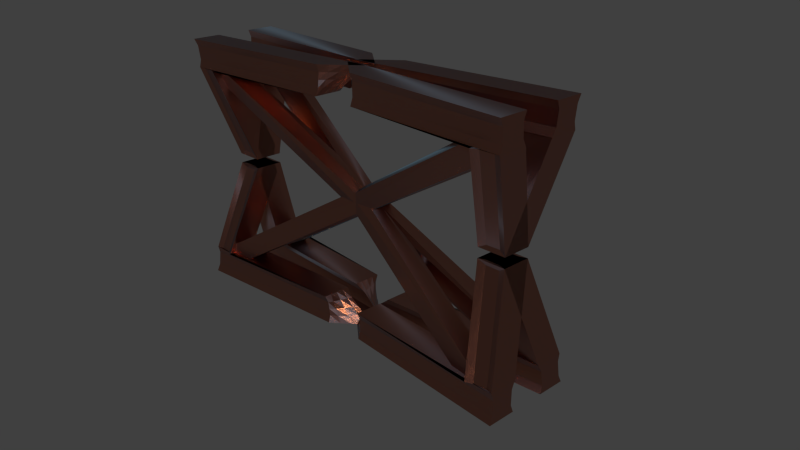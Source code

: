 # Source: paddle_crossbeam.blend  (saved by Blender 2.75.0; exported with 4.5.12 LTS)
import bpy
from mathutils import Matrix  # noqa: F401  (used for matrix-valued properties, if any)

bpy.ops.wm.read_factory_settings(use_empty=True)
scene = bpy.context.scene
scene.name = 'Scene'

# ---- collections
col_collection_1 = bpy.data.collections.new('Collection 1'); scene.collection.children.link(col_collection_1)

# ---- materials (node trees are filled in below, after node groups)
mat_copper = bpy.data.materials.new('Copper')
mat_copper.alpha_threshold = 0.0
mat_copper.roughness = 0.5

# ---- material node trees
mat_copper.use_nodes = True; mat_copper.node_tree.nodes.clear()
_N = mat_copper.node_tree.nodes; _L = mat_copper.node_tree.links
n0 = _N.new('ShaderNodeMixShader'); n0.name = 'Mix Shader'; n0.location = (173, 351)
n1 = _N.new('ShaderNodeBsdfAnisotropic'); n1.name = 'Glossy BSDF'; n1.location = (-67, 389)
n1.distribution = 'BECKMANN'
n1.inputs[0].default_value = (0.4179, 0.159, 0.1413, 1.0)
n1.inputs[1].default_value = 0.2236
n2 = _N.new('ShaderNodeBsdfAnisotropic'); n2.name = 'Anisotropic BSDF'; n2.location = (-71, 220)
n2.distribution = 'GGX'
n2.inputs[0].default_value = (0.5972, 0.1529, 0.08228, 1.0)
n2.inputs[1].default_value = 0.4472
n2.inputs[2].default_value = 0.5
n3 = _N.new('ShaderNodeMixShader'); n3.name = 'Mix Shader.001'; n3.location = (410, 338)
n4 = _N.new('ShaderNodeBump'); n4.name = 'Bump'; n4.location = (-310, 300)
n4.inputs[0].default_value = 0.2
n4.inputs[1].default_value = 0.1
n4.inputs[2].default_value = 1.0
n5 = _N.new('ShaderNodeTexNoise'); n5.name = 'Noise Texture'; n5.location = (-514, 332)
n5.inputs[2].default_value = 500.0
n6 = _N.new('ShaderNodeBsdfAnisotropic'); n6.name = 'Glossy BSDF.001'; n6.location = (204, 177)
n6.distribution = 'BECKMANN'
n6.inputs[0].default_value = (0.5776, 0.1779, 0.0331, 1.0)
n6.inputs[1].default_value = 0.2236
n7 = _N.new('ShaderNodeMixShader'); n7.name = 'Mix Shader.002'; n7.location = (702, 312)
n8 = _N.new('ShaderNodeFresnel'); n8.name = 'Fresnel'; n8.location = (402, 99)
n8.inputs[0].default_value = 1.45
n9 = _N.new('ShaderNodeBsdfAnisotropic'); n9.name = 'Anisotropic BSDF.001'; n9.location = (680, 115)
n9.distribution = 'GGX'
n9.inputs[0].default_value = (0.2545, 0.5941, 0.8, 1.0)
n9.inputs[1].default_value = 0.4472
n9.inputs[2].default_value = 0.5
n10 = _N.new('ShaderNodeLayerWeight'); n10.name = 'Layer Weight'; n10.location = (901, 30)
n11 = _N.new('ShaderNodeMixShader'); n11.name = 'Mix Shader.003'; n11.location = (1110, 239)
n12 = _N.new('ShaderNodeOutputMaterial'); n12.name = 'Material Output'; n12.location = (1369, 224)
_L.new(n1.outputs[0], n0.inputs[1])
_L.new(n0.outputs[0], n3.inputs[1])
_L.new(n2.outputs[0], n0.inputs[2])
_L.new(n3.outputs[0], n7.inputs[1])
_L.new(n6.outputs[0], n3.inputs[2])
_L.new(n5.outputs[0], n4.inputs[3])
_L.new(n4.outputs[0], n1.inputs[4])
_L.new(n4.outputs[0], n2.inputs[4])
_L.new(n4.outputs[0], n6.inputs[4])
_L.new(n7.outputs[0], n11.inputs[1])
_L.new(n6.outputs[0], n7.inputs[2])
_L.new(n8.outputs[0], n7.inputs[0])
_L.new(n11.outputs[0], n12.inputs[0])
_L.new(n9.outputs[0], n11.inputs[2])
_L.new(n10.outputs[0], n11.inputs[0])
n12.is_active_output = True

# ---- world
world_world = bpy.data.worlds.new('World'); scene.world = world_world
world_world.color = (0.05088, 0.05088, 0.05088)
world_world.use_sun_shadow = False
world_world.sun_shadow_jitter_overblur = 0.0
world_world.cycles.sampling_method = 'MANUAL'
world_world.cycles.sample_map_resolution = 256

# ---- cameras
cam_camera = bpy.data.cameras.new('Camera')
cam_camera.clip_end = 100.0
cam_camera.lens = 35.0
cam_camera.sensor_width = 32.0
cam_camera.sensor_height = 18.0
cam_camera.ortho_scale = 7.314
cam_camera.dof.focus_distance = 0.0

# ---- lights
light_sun = bpy.data.lights.new('Sun', 'SUN')
light_sun.transmission_factor = 0.0
light_sun.angle = 0.1993
light_sun.energy = 1.0
light_sun.shadow_buffer_clip_start = 0.5
light_sun.shadow_soft_size = 0.1
light_sun.shadow_cascade_max_distance = 1000.0
light_sun.cycles.use_multiple_importance_sampling = False

# ---- meshes
me_cube = bpy.data.meshes.new('Cube')
me_cube.from_pydata([(10.22, 1.176, -6.718), (-10.47, -2.059, 5.139), (9.758, 2.299, -6.514), (-10.93, -1.113, 5.777), (10.83, 1.234, -5.653), (-9.852, -2.434, 6.137), (10.37, 2.357, -5.449), (-10.31, -1.488, 6.775), (-10.22, 1.176, -6.718), (10.47, -2.059, 5.139), (-9.758, 2.299, -6.514), (10.93, -1.113, 5.777), (-10.83, 1.234, -5.653), (9.852, -2.434, 6.137), (-10.37, 2.357, -5.449), (10.31, -1.488, 6.775), (10.22, -1.176, -6.718), (-10.47, 2.059, 5.139), (9.758, -2.299, -6.514), (-10.93, 1.113, 5.777), (10.83, -1.234, -5.653), (-9.852, 2.434, 6.137), (10.37, -2.357, -5.449), (-10.31, 1.488, 6.775), (-10.22, -1.176, -6.718), (10.47, 2.059, 5.139), (-9.758, -2.299, -6.514), (10.93, 1.113, 5.777), (-10.83, -1.234, -5.653), (9.852, 2.434, 6.137), (-10.37, -2.357, -5.449), (10.31, 1.488, 6.775)], [], [(1, 3, 2, 0), (3, 7, 6, 2), (7, 5, 4, 6), (5, 1, 0, 4), (0, 2, 6, 4), (5, 7, 3, 1), (9, 8, 10, 11), (11, 10, 14, 15), (15, 14, 12, 13), (13, 12, 8, 9), (8, 12, 14, 10), (13, 9, 11, 15), (17, 16, 18, 19), (19, 18, 22, 23), (23, 22, 20, 21), (21, 20, 16, 17), (16, 20, 22, 18), (21, 17, 19, 23), (25, 27, 26, 24), (27, 31, 30, 26), (31, 29, 28, 30), (29, 25, 24, 28), (24, 26, 30, 28), (29, 31, 27, 25)])
me_cube.materials.append(mat_copper)
me_cube.use_remesh_preserve_volume = False
me_cube.use_remesh_preserve_attributes = False
me_cube.use_mirror_vertex_groups = False
me_cube.update()
me_frame = bpy.data.meshes.new('Frame')
me_frame.from_pydata([(-2.174, 0.1948, -1.393), (-2.158, 0.1672, -1.082), (-2.174, 0.506, -1.393), (-2.158, 0.4783, -1.082), (0.1539, 0.04133, -1.393), (-0.2579, 0.05938, -1.082), (-0.2399, 0.3525, -1.393), (-0.2579, 0.3705, -1.082), (-2.158, 0.1672, -1.082), (-2.158, 0.4783, -1.082), (-1.862, 0.506, -1.082), (-1.862, 0.1948, -1.082), (-1.981, -0.1556, -0.05402), (-1.981, 0.1556, -0.05402), (-1.669, 0.1556, -0.05402), (-1.668, -0.1556, -0.05402), (-2.166, 0.2148, -1.238), (-2.158, 0.3228, -1.082), (-2.166, 0.4637, -1.238), (-2.174, 0.3504, -1.393), (-1.208, 0.4244, -1.082), (-0.2489, 0.333, -1.238), (-1.207, 0.4292, -1.393), (-0.2579, 0.2149, -1.082), (-0.052, 0.08417, -1.238), (-0.04297, 0.1969, -1.393), (-1.208, 0.1133, -1.082), (-1.01, 0.1181, -1.393), (-2.158, 0.3228, -1.082), (-2.01, 0.4635, -1.082), (-1.861, 0.3504, -1.082), (-2.01, 0.181, -1.082), (-2.158, 0.1672, -1.082), (-2.158, 0.4783, -1.082), (-1.06, 0.1271, -1.082), (-1.06, 0.4382, -1.082), (-1.825, 0.1269, -0.05402), (-1.825, -0.1556, -0.05402), (-1.766, 0.3308, -0.568), (-1.765, 0.01964, -0.568), (-2.069, 0.005822, -0.568), (-2.069, 0.317, -0.568), (-1.918, 0.2952, -0.568), (-1.918, 0.01273, -0.568), (-2.069, 0.1614, -0.568), (-1.06, 0.2827, -1.082), (-1.609, 0.4583, -1.082), (-1.609, 0.1472, -1.082), (-1.765, 0.1752, -0.568), (-2.158, 0.3228, -1.082), (-1.108, 0.2737, -1.393), (-1.109, 0.1495, -1.238), (-0.1504, 0.2059, -1.238), (-1.207, 0.3983, -1.238), (-2.166, 0.3366, -1.238), (-2.162, 0.2079, -1.16), (-2.158, 0.4006, -1.082), (-2.17, 0.4706, -1.315), (-2.174, 0.2726, -1.393), (-0.733, 0.3975, -1.082), (-0.2444, 0.3285, -1.315), (-1.69, 0.4676, -1.393), (-0.2579, 0.1372, -1.082), (0.05097, 0.07966, -1.315), (-0.1414, 0.2747, -1.393), (-1.683, 0.1403, -1.082), (-0.4279, 0.07971, -1.393), (-2.158, 0.4006, -1.082), (-1.936, 0.4704, -1.082), (-1.861, 0.2726, -1.082), (-2.084, 0.1741, -1.082), (-2.158, 0.1672, -1.082), (-2.158, 0.4783, -1.082), (-1.461, 0.161, -1.082), (-0.659, 0.4044, -1.082), (-1.981, 0.07778, -0.05402), (-1.747, 0.1269, -0.05402), (-1.668, -0.07778, -0.05402), (-1.903, -0.1556, -0.05402), (-1.718, 0.2432, -0.311), (-1.814, 0.1072, -0.825), (-2.025, -0.07487, -0.311), (-2.114, 0.3977, -0.825), (-2.17, 0.2218, -1.315), (-2.158, 0.245, -1.082), (-2.162, 0.4568, -1.16), (-2.174, 0.4282, -1.393), (-1.683, 0.4514, -1.082), (-0.2534, 0.3375, -1.16), (-0.7233, 0.3908, -1.393), (-0.2579, 0.2927, -1.082), (-0.155, 0.08869, -1.16), (0.05548, 0.1191, -1.393), (-0.733, 0.08634, -1.082), (-1.592, 0.1565, -1.393), (-2.158, 0.245, -1.082), (-2.084, 0.4566, -1.082), (-1.861, 0.4282, -1.082), (-1.936, 0.1879, -1.082), (-2.158, 0.1672, -1.082), (-2.158, 0.4783, -1.082), (-0.659, 0.09324, -1.082), (-1.461, 0.4721, -1.082), (-1.981, -0.07778, -0.05402), (-1.903, 0.1269, -0.05402), (-1.668, 0.07778, -0.05402), (-1.747, -0.1556, -0.05402), (-1.814, 0.4184, -0.825), (-1.717, -0.06796, -0.311), (-2.114, 0.08652, -0.825), (-2.025, 0.2363, -0.311), (-1.871, 0.211, -0.311), (-1.964, 0.3793, -0.825), (-1.842, 0.2986, -0.568), (-1.994, 0.2917, -0.568), (-1.871, -0.07142, -0.311), (-1.964, 0.09688, -0.825), (-1.994, 0.009276, -0.568), (-1.842, 0.01618, -0.568), (-2.025, 0.08069, -0.311), (-2.114, 0.2421, -0.825), (-2.069, 0.2392, -0.568), (-2.069, 0.08361, -0.568), (-1.825, -0.07778, -0.05402), (-1.825, 0.07778, -0.05402), (-1.461, 0.3165, -1.082), (-0.659, 0.2488, -1.082), (-1.06, 0.2049, -1.082), (-1.06, 0.3605, -1.082), (-1.81, 0.4752, -1.082), (-1.409, 0.4414, -1.082), (-1.335, 0.4483, -1.082), (-1.884, 0.4683, -1.082), (-1.81, 0.1641, -1.082), (-1.409, 0.1302, -1.082), (-1.884, 0.1572, -1.082), (-1.335, 0.1371, -1.082), (-1.717, 0.0876, -0.311), (-1.813, 0.2628, -0.825), (-1.765, 0.09742, -0.568), (-1.765, 0.253, -0.568), (-2.158, 0.3228, -1.082), (-2.158, 0.3228, -1.082), (-2.158, 0.4006, -1.082), (-2.158, 0.245, -1.082), (-0.5756, 0.2353, -1.393), (-1.641, 0.312, -1.393), (-1.059, 0.1959, -1.393), (-1.157, 0.3514, -1.393), (-1.059, 0.1507, -1.315), (-1.159, 0.1483, -1.16), (-0.5805, 0.1168, -1.238), (-1.637, 0.1822, -1.238), (-0.09671, 0.2014, -1.315), (-0.2042, 0.2104, -1.16), (-0.1997, 0.2837, -1.238), (-0.1012, 0.1281, -1.238), (-1.207, 0.3995, -1.315), (-1.208, 0.3971, -1.16), (-1.687, 0.431, -1.238), (-0.7281, 0.3657, -1.238), (-2.17, 0.3435, -1.315), (-2.162, 0.3297, -1.16), (-2.166, 0.2588, -1.238), (-2.166, 0.4144, -1.238), (-2.162, 0.4075, -1.16), (-2.162, 0.2519, -1.16), (-2.17, 0.2657, -1.315), (-0.7306, 0.3673, -1.16), (-1.685, 0.4269, -1.16), (-1.688, 0.4351, -1.315), (-0.1796, 0.1326, -1.16), (-0.2288, 0.2882, -1.16), (-0.1705, 0.2792, -1.315), (-1.66, 0.1781, -1.16), (-0.6567, 0.1185, -1.16), (-0.5042, 0.1152, -1.315), (-1.665, 0.3898, -1.393), (-1.616, 0.2343, -1.393), (-0.5018, 0.1575, -1.393), (-2.158, 0.245, -1.082), (-2.158, 0.4006, -1.082), (-2.158, 0.4006, -1.082), (-1.813, 0.3406, -0.825), (-1.813, 0.185, -0.825), (-1.717, 0.009819, -0.311), (-1.034, 0.1117, -1.082), (-1.783, 0.1487, -1.082), (-1.984, 0.1657, -1.082), (-1.783, 0.4599, -1.082), (-1.034, 0.4229, -1.082), (-1.636, 0.4737, -1.082), (-0.659, 0.3266, -1.082), (-0.659, 0.171, -1.082), (-1.461, 0.2388, -1.082), (-1.747, 0.07778, -0.05402), (-1.747, -0.07778, -0.05402), (-1.903, -0.07778, -0.05402), (-2.114, 0.1643, -0.825), (-2.114, 0.3199, -0.825), (-2.025, 0.1585, -0.311), (-1.889, 0.1021, -0.825), (-2.039, 0.0917, -0.825), (-1.948, -0.07315, -0.311), (-2.039, 0.3741, -0.825), (-1.889, 0.3845, -0.825), (-1.795, 0.2128, -0.311), (-1.948, 0.2093, -0.311), (-1.795, -0.06969, -0.311), (-2.025, 0.002911, -0.311), (-1.903, 0.07778, -0.05402), (-1.461, 0.3943, -1.082), (-1.984, 0.4768, -1.082), (-1.636, 0.1625, -1.082), (-1.717, 0.1654, -0.311), (-2.158, 0.245, -1.082), (-0.6494, 0.3131, -1.393), (-1.615, 0.1862, -1.315), (-0.02287, 0.1236, -1.315), (-0.7257, 0.364, -1.315), (-2.17, 0.4213, -1.315), (2.174, 0.1948, -1.393), (2.158, 0.1672, -1.082), (2.174, 0.506, -1.393), (2.158, 0.4783, -1.082), (-0.1539, 0.04133, -1.393), (0.2579, 0.05938, -1.082), (0.2399, 0.3525, -1.393), (0.2579, 0.3705, -1.082), (2.158, 0.1672, -1.082), (2.158, 0.4783, -1.082), (1.862, 0.506, -1.082), (1.862, 0.1948, -1.082), (1.981, -0.1556, -0.05402), (1.981, 0.1556, -0.05402), (1.669, 0.1556, -0.05402), (1.668, -0.1556, -0.05402), (2.166, 0.2148, -1.238), (2.158, 0.3228, -1.082), (2.166, 0.4637, -1.238), (2.174, 0.3504, -1.393), (1.208, 0.4244, -1.082), (0.2489, 0.333, -1.238), (1.207, 0.4292, -1.393), (0.2579, 0.2149, -1.082), (0.052, 0.08417, -1.238), (0.04297, 0.1969, -1.393), (1.208, 0.1133, -1.082), (1.01, 0.1181, -1.393), (2.158, 0.3228, -1.082), (2.01, 0.4635, -1.082), (1.861, 0.3504, -1.082), (2.01, 0.181, -1.082), (2.158, 0.1672, -1.082), (2.158, 0.4783, -1.082), (1.06, 0.1271, -1.082), (1.06, 0.4382, -1.082), (1.825, 0.1269, -0.05402), (1.825, -0.1556, -0.05402), (1.766, 0.3308, -0.568), (1.765, 0.01964, -0.568), (2.069, 0.005822, -0.568), (2.069, 0.317, -0.568), (1.918, 0.2952, -0.568), (1.918, 0.01273, -0.568), (2.069, 0.1614, -0.568), (1.06, 0.2827, -1.082), (1.609, 0.4583, -1.082), (1.609, 0.1472, -1.082), (1.765, 0.1752, -0.568), (2.158, 0.3228, -1.082), (1.108, 0.2737, -1.393), (1.109, 0.1495, -1.238), (0.1504, 0.2059, -1.238), (1.207, 0.3983, -1.238), (2.166, 0.3366, -1.238), (2.162, 0.2079, -1.16), (2.158, 0.4006, -1.082), (2.17, 0.4706, -1.315), (2.174, 0.2726, -1.393), (0.733, 0.3975, -1.082), (0.2444, 0.3285, -1.315), (1.69, 0.4676, -1.393), (0.2579, 0.1372, -1.082), (-0.05097, 0.07966, -1.315), (0.1414, 0.2747, -1.393), (1.683, 0.1403, -1.082), (0.4279, 0.07971, -1.393), (2.158, 0.4006, -1.082), (1.936, 0.4704, -1.082), (1.861, 0.2726, -1.082), (2.084, 0.1741, -1.082), (2.158, 0.1672, -1.082), (2.158, 0.4783, -1.082), (1.461, 0.161, -1.082), (0.659, 0.4044, -1.082), (1.981, 0.07778, -0.05402), (1.747, 0.1269, -0.05402), (1.668, -0.07778, -0.05402), (1.903, -0.1556, -0.05402), (1.718, 0.2432, -0.311), (1.814, 0.1072, -0.825), (2.025, -0.07487, -0.311), (2.114, 0.3977, -0.825), (2.17, 0.2218, -1.315), (2.158, 0.245, -1.082), (2.162, 0.4568, -1.16), (2.174, 0.4282, -1.393), (1.683, 0.4514, -1.082), (0.2534, 0.3375, -1.16), (0.7233, 0.3908, -1.393), (0.2579, 0.2927, -1.082), (0.155, 0.08869, -1.16), (-0.05548, 0.1191, -1.393), (0.733, 0.08634, -1.082), (1.592, 0.1565, -1.393), (2.158, 0.245, -1.082), (2.084, 0.4566, -1.082), (1.861, 0.4282, -1.082), (1.936, 0.1879, -1.082), (2.158, 0.1672, -1.082), (2.158, 0.4783, -1.082), (0.659, 0.09324, -1.082), (1.461, 0.4721, -1.082), (1.981, -0.07778, -0.05402), (1.903, 0.1269, -0.05402), (1.668, 0.07778, -0.05402), (1.747, -0.1556, -0.05402), (1.814, 0.4184, -0.825), (1.717, -0.06796, -0.311), (2.114, 0.08652, -0.825), (2.025, 0.2363, -0.311), (1.871, 0.211, -0.311), (1.964, 0.3793, -0.825), (1.842, 0.2986, -0.568), (1.994, 0.2917, -0.568), (1.871, -0.07142, -0.311), (1.964, 0.09688, -0.825), (1.994, 0.009276, -0.568), (1.842, 0.01618, -0.568), (2.025, 0.08069, -0.311), (2.114, 0.2421, -0.825), (2.069, 0.2392, -0.568), (2.069, 0.08361, -0.568), (1.825, -0.07778, -0.05402), (1.825, 0.07778, -0.05402), (1.461, 0.3165, -1.082), (0.659, 0.2488, -1.082), (1.06, 0.2049, -1.082), (1.06, 0.3605, -1.082), (1.81, 0.4752, -1.082), (1.409, 0.4414, -1.082), (1.335, 0.4483, -1.082), (1.884, 0.4683, -1.082), (1.81, 0.1641, -1.082), (1.409, 0.1302, -1.082), (1.884, 0.1572, -1.082), (1.335, 0.1371, -1.082), (1.717, 0.0876, -0.311), (1.813, 0.2628, -0.825), (1.765, 0.09742, -0.568), (1.765, 0.253, -0.568), (2.158, 0.3228, -1.082), (2.158, 0.3228, -1.082), (2.158, 0.4006, -1.082), (2.158, 0.245, -1.082), (0.5756, 0.2353, -1.393), (1.641, 0.312, -1.393), (1.059, 0.1959, -1.393), (1.157, 0.3514, -1.393), (1.059, 0.1507, -1.315), (1.159, 0.1483, -1.16), (0.5805, 0.1168, -1.238), (1.637, 0.1822, -1.238), (0.09671, 0.2014, -1.315), (0.2042, 0.2104, -1.16), (0.1997, 0.2837, -1.238), (0.1012, 0.1281, -1.238), (1.207, 0.3995, -1.315), (1.208, 0.3971, -1.16), (1.687, 0.431, -1.238), (0.7281, 0.3657, -1.238), (2.17, 0.3435, -1.315), (2.162, 0.3297, -1.16), (2.166, 0.2588, -1.238), (2.166, 0.4144, -1.238), (2.162, 0.4075, -1.16), (2.162, 0.2519, -1.16), (2.17, 0.2657, -1.315), (0.7306, 0.3673, -1.16), (1.685, 0.4269, -1.16), (1.688, 0.4351, -1.315), (0.1796, 0.1326, -1.16), (0.2288, 0.2882, -1.16), (0.1705, 0.2792, -1.315), (1.66, 0.1781, -1.16), (0.6567, 0.1185, -1.16), (0.5042, 0.1152, -1.315), (1.665, 0.3898, -1.393), (1.616, 0.2343, -1.393), (0.5018, 0.1575, -1.393), (2.158, 0.245, -1.082), (2.158, 0.4006, -1.082), (2.158, 0.4006, -1.082), (1.813, 0.3406, -0.825), (1.813, 0.185, -0.825), (1.717, 0.009819, -0.311), (1.034, 0.1117, -1.082), (1.783, 0.1487, -1.082), (1.984, 0.1657, -1.082), (1.783, 0.4599, -1.082), (1.034, 0.4229, -1.082), (1.636, 0.4737, -1.082), (0.659, 0.3266, -1.082), (0.659, 0.171, -1.082), (1.461, 0.2388, -1.082), (1.747, 0.07778, -0.05402), (1.747, -0.07778, -0.05402), (1.903, -0.07778, -0.05402), (2.114, 0.1643, -0.825), (2.114, 0.3199, -0.825), (2.025, 0.1585, -0.311), (1.889, 0.1021, -0.825), (2.039, 0.0917, -0.825), (1.948, -0.07315, -0.311), (2.039, 0.3741, -0.825), (1.889, 0.3845, -0.825), (1.795, 0.2128, -0.311), (1.948, 0.2093, -0.311), (1.795, -0.06969, -0.311), (2.025, 0.002911, -0.311), (1.903, 0.07778, -0.05402), (1.461, 0.3943, -1.082), (1.984, 0.4768, -1.082), (1.636, 0.1625, -1.082), (1.717, 0.1654, -0.311), (2.158, 0.245, -1.082), (0.6494, 0.3131, -1.393), (1.615, 0.1862, -1.315), (0.02287, 0.1236, -1.315), (0.7257, 0.364, -1.315), (2.17, 0.4213, -1.315), (-2.174, -0.1948, -1.393), (-2.158, -0.1672, -1.082), (-2.174, -0.506, -1.393), (-2.158, -0.4783, -1.082), (0.1539, -0.04133, -1.393), (-0.2579, -0.05938, -1.082), (-0.2399, -0.3525, -1.393), (-0.2579, -0.3705, -1.082), (-2.158, -0.1672, -1.082), (-2.158, -0.4783, -1.082), (-1.862, -0.506, -1.082), (-1.862, -0.1948, -1.082), (-1.981, 0.1556, -0.05402), (-1.981, -0.1556, -0.05402), (-1.669, -0.1556, -0.05402), (-1.668, 0.1556, -0.05402), (-2.166, -0.2148, -1.238), (-2.158, -0.3228, -1.082), (-2.166, -0.4637, -1.238), (-2.174, -0.3504, -1.393), (-1.208, -0.4244, -1.082), (-0.2489, -0.333, -1.238), (-1.207, -0.4292, -1.393), (-0.2579, -0.2149, -1.082), (-0.052, -0.08417, -1.238), (-0.04297, -0.1969, -1.393), (-1.208, -0.1133, -1.082), (-1.01, -0.1181, -1.393), (-2.158, -0.3228, -1.082), (-2.01, -0.4635, -1.082), (-1.861, -0.3504, -1.082), (-2.01, -0.181, -1.082), (-2.158, -0.1672, -1.082), (-2.158, -0.4783, -1.082), (-1.06, -0.1271, -1.082), (-1.06, -0.4382, -1.082), (-1.981, 0.0, -0.05402), (-1.825, -0.1269, -0.05402), (-1.668, 0.0, -0.05402), (-1.825, 0.1556, -0.05402), (-1.766, -0.3308, -0.568), (-1.765, -0.01964, -0.568), (-2.069, -0.005822, -0.568), (-2.069, -0.317, -0.568), (-1.918, -0.2952, -0.568), (-1.918, -0.01273, -0.568), (-2.069, -0.1614, -0.568), (-1.825, 0.0, -0.05402), (-1.06, -0.2827, -1.082), (-1.609, -0.4583, -1.082), (-1.609, -0.1472, -1.082), (-1.765, -0.1752, -0.568), (-2.158, -0.3228, -1.082), (-1.108, -0.2737, -1.393), (-1.109, -0.1495, -1.238), (-0.1504, -0.2059, -1.238), (-1.207, -0.3983, -1.238), (-2.166, -0.3366, -1.238), (-2.162, -0.2079, -1.16), (-2.158, -0.4006, -1.082), (-2.17, -0.4706, -1.315), (-2.174, -0.2726, -1.393), (-0.733, -0.3975, -1.082), (-0.2444, -0.3285, -1.315), (-1.69, -0.4676, -1.393), (-0.2579, -0.1372, -1.082), (0.05097, -0.07966, -1.315), (-0.1414, -0.2747, -1.393), (-1.683, -0.1403, -1.082), (-0.4279, -0.07971, -1.393), (-2.158, -0.4006, -1.082), (-1.936, -0.4704, -1.082), (-1.861, -0.2726, -1.082), (-2.084, -0.1741, -1.082), (-2.158, -0.1672, -1.082), (-2.158, -0.4783, -1.082), (-1.461, -0.161, -1.082), (-0.659, -0.4044, -1.082), (-1.981, -0.07778, -0.05402), (-1.747, -0.1269, -0.05402), (-1.668, 0.07778, -0.05402), (-1.903, 0.1556, -0.05402), (-1.718, -0.2432, -0.311), (-1.814, -0.1072, -0.825), (-2.025, 0.07487, -0.311), (-2.114, -0.3977, -0.825), (-2.17, -0.2218, -1.315), (-2.158, -0.245, -1.082), (-2.162, -0.4568, -1.16), (-2.174, -0.4282, -1.393), (-1.683, -0.4514, -1.082), (-0.2534, -0.3375, -1.16), (-0.7233, -0.3908, -1.393), (-0.2579, -0.2927, -1.082), (-0.155, -0.08869, -1.16), (0.05548, -0.1191, -1.393), (-0.733, -0.08634, -1.082), (-1.592, -0.1565, -1.393), (-2.158, -0.245, -1.082), (-2.084, -0.4566, -1.082), (-1.861, -0.4282, -1.082), (-1.936, -0.1879, -1.082), (-2.158, -0.1672, -1.082), (-2.158, -0.4783, -1.082), (-0.659, -0.09324, -1.082), (-1.461, -0.4721, -1.082), (-1.981, 0.07778, -0.05402), (-1.903, -0.1269, -0.05402), (-1.668, -0.07778, -0.05402), (-1.747, 0.1556, -0.05402), (-1.814, -0.4184, -0.825), (-1.717, 0.06796, -0.311), (-2.114, -0.08652, -0.825), (-2.025, -0.2363, -0.311), (-1.871, -0.211, -0.311), (-1.964, -0.3793, -0.825), (-1.842, -0.2986, -0.568), (-1.994, -0.2917, -0.568), (-1.871, 0.07142, -0.311), (-1.964, -0.09688, -0.825), (-1.994, -0.009276, -0.568), (-1.842, -0.01618, -0.568), (-2.025, -0.08069, -0.311), (-2.114, -0.2421, -0.825), (-2.069, -0.2392, -0.568), (-2.069, -0.08361, -0.568), (-1.903, 0.0, -0.05402), (-1.747, 0.0, -0.05402), (-1.825, 0.07778, -0.05402), (-1.825, -0.07778, -0.05402), (-1.461, -0.3165, -1.082), (-0.659, -0.2488, -1.082), (-1.06, -0.2049, -1.082), (-1.06, -0.3605, -1.082), (-1.81, -0.4752, -1.082), (-1.409, -0.4414, -1.082), (-1.335, -0.4483, -1.082), (-1.884, -0.4683, -1.082), (-1.81, -0.1641, -1.082), (-1.409, -0.1302, -1.082), (-1.884, -0.1572, -1.082), (-1.335, -0.1371, -1.082), (-1.717, -0.0876, -0.311), (-1.813, -0.2628, -0.825), (-1.765, -0.09742, -0.568), (-1.765, -0.253, -0.568), (-2.158, -0.3228, -1.082), (-2.158, -0.3228, -1.082), (-2.158, -0.4006, -1.082), (-2.158, -0.245, -1.082), (-0.5756, -0.2353, -1.393), (-1.641, -0.312, -1.393), (-1.059, -0.1959, -1.393), (-1.157, -0.3514, -1.393), (-1.059, -0.1507, -1.315), (-1.159, -0.1483, -1.16), (-0.5805, -0.1168, -1.238), (-1.637, -0.1822, -1.238), (-0.09671, -0.2014, -1.315), (-0.2042, -0.2104, -1.16), (-0.1997, -0.2837, -1.238), (-0.1012, -0.1281, -1.238), (-1.207, -0.3995, -1.315), (-1.208, -0.3971, -1.16), (-1.687, -0.431, -1.238), (-0.7281, -0.3657, -1.238), (-2.17, -0.3435, -1.315), (-2.162, -0.3297, -1.16), (-2.166, -0.2588, -1.238), (-2.166, -0.4144, -1.238), (-2.162, -0.4075, -1.16), (-2.162, -0.2519, -1.16), (-2.17, -0.2657, -1.315), (-0.7306, -0.3673, -1.16), (-1.685, -0.4269, -1.16), (-1.688, -0.4351, -1.315), (-0.1796, -0.1326, -1.16), (-0.2288, -0.2882, -1.16), (-0.1705, -0.2792, -1.315), (-1.66, -0.1781, -1.16), (-0.6567, -0.1185, -1.16), (-0.5042, -0.1152, -1.315), (-1.665, -0.3898, -1.393), (-1.616, -0.2343, -1.393), (-0.5018, -0.1575, -1.393), (-2.158, -0.245, -1.082), (-2.158, -0.4006, -1.082), (-2.158, -0.4006, -1.082), (-1.813, -0.3406, -0.825), (-1.813, -0.185, -0.825), (-1.717, -0.009819, -0.311), (-1.034, -0.1117, -1.082), (-1.783, -0.1487, -1.082), (-1.984, -0.1657, -1.082), (-1.783, -0.4599, -1.082), (-1.034, -0.4229, -1.082), (-1.636, -0.4737, -1.082), (-0.659, -0.3266, -1.082), (-0.659, -0.171, -1.082), (-1.461, -0.2388, -1.082), (-1.747, -0.07778, -0.05402), (-1.747, 0.07778, -0.05402), (-1.903, 0.07778, -0.05402), (-2.114, -0.1643, -0.825), (-2.114, -0.3199, -0.825), (-2.025, -0.1585, -0.311), (-1.889, -0.1021, -0.825), (-2.039, -0.0917, -0.825), (-1.948, 0.07315, -0.311), (-2.039, -0.3741, -0.825), (-1.889, -0.3845, -0.825), (-1.795, -0.2128, -0.311), (-1.948, -0.2093, -0.311), (-1.795, 0.06969, -0.311), (-2.025, -0.002911, -0.311), (-1.903, -0.07778, -0.05402), (-1.461, -0.3943, -1.082), (-1.984, -0.4768, -1.082), (-1.636, -0.1625, -1.082), (-1.717, -0.1654, -0.311), (-2.158, -0.245, -1.082), (-0.6494, -0.3131, -1.393), (-1.615, -0.1862, -1.315), (-0.02287, -0.1236, -1.315), (-0.7257, -0.364, -1.315), (-2.17, -0.4213, -1.315), (2.174, -0.1948, -1.393), (2.158, -0.1672, -1.082), (2.174, -0.506, -1.393), (2.158, -0.4783, -1.082), (-0.1539, -0.04133, -1.393), (0.2579, -0.05938, -1.082), (0.2399, -0.3525, -1.393), (0.2579, -0.3705, -1.082), (2.158, -0.1672, -1.082), (2.158, -0.4783, -1.082), (1.862, -0.506, -1.082), (1.862, -0.1948, -1.082), (1.981, 0.1556, -0.05402), (1.981, -0.1556, -0.05402), (1.669, -0.1556, -0.05402), (1.668, 0.1556, -0.05402), (2.166, -0.2148, -1.238), (2.158, -0.3228, -1.082), (2.166, -0.4637, -1.238), (2.174, -0.3504, -1.393), (1.208, -0.4244, -1.082), (0.2489, -0.333, -1.238), (1.207, -0.4292, -1.393), (0.2579, -0.2149, -1.082), (0.052, -0.08417, -1.238), (0.04297, -0.1969, -1.393), (1.208, -0.1133, -1.082), (1.01, -0.1181, -1.393), (2.158, -0.3228, -1.082), (2.01, -0.4635, -1.082), (1.861, -0.3504, -1.082), (2.01, -0.181, -1.082), (2.158, -0.1672, -1.082), (2.158, -0.4783, -1.082), (1.06, -0.1271, -1.082), (1.06, -0.4382, -1.082), (1.981, 0.0, -0.05402), (1.825, -0.1269, -0.05402), (1.668, 0.0, -0.05402), (1.825, 0.1556, -0.05402), (1.766, -0.3308, -0.568), (1.765, -0.01964, -0.568), (2.069, -0.005822, -0.568), (2.069, -0.317, -0.568), (1.918, -0.2952, -0.568), (1.918, -0.01273, -0.568), (2.069, -0.1614, -0.568), (1.825, 0.0, -0.05402), (1.06, -0.2827, -1.082), (1.609, -0.4583, -1.082), (1.609, -0.1472, -1.082), (1.765, -0.1752, -0.568), (2.158, -0.3228, -1.082), (1.108, -0.2737, -1.393), (1.109, -0.1495, -1.238), (0.1504, -0.2059, -1.238), (1.207, -0.3983, -1.238), (2.166, -0.3366, -1.238), (2.162, -0.2079, -1.16), (2.158, -0.4006, -1.082), (2.17, -0.4706, -1.315), (2.174, -0.2726, -1.393), (0.733, -0.3975, -1.082), (0.2444, -0.3285, -1.315), (1.69, -0.4676, -1.393), (0.2579, -0.1372, -1.082), (-0.05097, -0.07966, -1.315), (0.1414, -0.2747, -1.393), (1.683, -0.1403, -1.082), (0.4279, -0.07971, -1.393), (2.158, -0.4006, -1.082), (1.936, -0.4704, -1.082), (1.861, -0.2726, -1.082), (2.084, -0.1741, -1.082), (2.158, -0.1672, -1.082), (2.158, -0.4783, -1.082), (1.461, -0.161, -1.082), (0.659, -0.4044, -1.082), (1.981, -0.07778, -0.05402), (1.747, -0.1269, -0.05402), (1.668, 0.07778, -0.05402), (1.903, 0.1556, -0.05402), (1.718, -0.2432, -0.311), (1.814, -0.1072, -0.825), (2.025, 0.07487, -0.311), (2.114, -0.3977, -0.825), (2.17, -0.2218, -1.315), (2.158, -0.245, -1.082), (2.162, -0.4568, -1.16), (2.174, -0.4282, -1.393), (1.683, -0.4514, -1.082), (0.2534, -0.3375, -1.16), (0.7233, -0.3908, -1.393), (0.2579, -0.2927, -1.082), (0.155, -0.08869, -1.16), (-0.05548, -0.1191, -1.393), (0.733, -0.08634, -1.082), (1.592, -0.1565, -1.393), (2.158, -0.245, -1.082), (2.084, -0.4566, -1.082), (1.861, -0.4282, -1.082), (1.936, -0.1879, -1.082), (2.158, -0.1672, -1.082), (2.158, -0.4783, -1.082), (0.659, -0.09324, -1.082), (1.461, -0.4721, -1.082), (1.981, 0.07778, -0.05402), (1.903, -0.1269, -0.05402), (1.668, -0.07778, -0.05402), (1.747, 0.1556, -0.05402), (1.814, -0.4184, -0.825), (1.717, 0.06796, -0.311), (2.114, -0.08652, -0.825), (2.025, -0.2363, -0.311), (1.871, -0.211, -0.311), (1.964, -0.3793, -0.825), (1.842, -0.2986, -0.568), (1.994, -0.2917, -0.568), (1.871, 0.07142, -0.311), (1.964, -0.09688, -0.825), (1.994, -0.009276, -0.568), (1.842, -0.01618, -0.568), (2.025, -0.08069, -0.311), (2.114, -0.2421, -0.825), (2.069, -0.2392, -0.568), (2.069, -0.08361, -0.568), (1.903, 0.0, -0.05402), (1.747, 0.0, -0.05402), (1.825, 0.07778, -0.05402), (1.825, -0.07778, -0.05402), (1.461, -0.3165, -1.082), (0.659, -0.2488, -1.082), (1.06, -0.2049, -1.082), (1.06, -0.3605, -1.082), (1.81, -0.4752, -1.082), (1.409, -0.4414, -1.082), (1.335, -0.4483, -1.082), (1.884, -0.4683, -1.082), (1.81, -0.1641, -1.082), (1.409, -0.1302, -1.082), (1.884, -0.1572, -1.082), (1.335, -0.1371, -1.082), (1.717, -0.0876, -0.311), (1.813, -0.2628, -0.825), (1.765, -0.09742, -0.568), (1.765, -0.253, -0.568), (2.158, -0.3228, -1.082), (2.158, -0.3228, -1.082), (2.158, -0.4006, -1.082), (2.158, -0.245, -1.082), (0.5756, -0.2353, -1.393), (1.641, -0.312, -1.393), (1.059, -0.1959, -1.393), (1.157, -0.3514, -1.393), (1.059, -0.1507, -1.315), (1.159, -0.1483, -1.16), (0.5805, -0.1168, -1.238), (1.637, -0.1822, -1.238), (0.09671, -0.2014, -1.315), (0.2042, -0.2104, -1.16), (0.1997, -0.2837, -1.238), (0.1012, -0.1281, -1.238), (1.207, -0.3995, -1.315), (1.208, -0.3971, -1.16), (1.687, -0.431, -1.238), (0.7281, -0.3657, -1.238), (2.17, -0.3435, -1.315), (2.162, -0.3297, -1.16), (2.166, -0.2588, -1.238), (2.166, -0.4144, -1.238), (2.162, -0.4075, -1.16), (2.162, -0.2519, -1.16), (2.17, -0.2657, -1.315), (0.7306, -0.3673, -1.16), (1.685, -0.4269, -1.16), (1.688, -0.4351, -1.315), (0.1796, -0.1326, -1.16), (0.2288, -0.2882, -1.16), (0.1705, -0.2792, -1.315), (1.66, -0.1781, -1.16), (0.6567, -0.1185, -1.16), (0.5042, -0.1152, -1.315), (1.665, -0.3898, -1.393), (1.616, -0.2343, -1.393), (0.5018, -0.1575, -1.393), (2.158, -0.245, -1.082), (2.158, -0.4006, -1.082), (2.158, -0.4006, -1.082), (1.813, -0.3406, -0.825), (1.813, -0.185, -0.825), (1.717, -0.009819, -0.311), (1.034, -0.1117, -1.082), (1.783, -0.1487, -1.082), (1.984, -0.1657, -1.082), (1.783, -0.4599, -1.082), (1.034, -0.4229, -1.082), (1.636, -0.4737, -1.082), (0.659, -0.3266, -1.082), (0.659, -0.171, -1.082), (1.461, -0.2388, -1.082), (1.747, -0.07778, -0.05402), (1.747, 0.07778, -0.05402), (1.903, 0.07778, -0.05402), (2.114, -0.1643, -0.825), (2.114, -0.3199, -0.825), (2.025, -0.1585, -0.311), (1.889, -0.1021, -0.825), (2.039, -0.0917, -0.825), (1.948, 0.07315, -0.311), (2.039, -0.3741, -0.825), (1.889, -0.3845, -0.825), (1.795, -0.2128, -0.311), (1.948, -0.2093, -0.311), (1.795, 0.06969, -0.311), (2.025, -0.002911, -0.311), (1.903, -0.07778, -0.05402), (1.461, -0.3943, -1.082), (1.984, -0.4768, -1.082), (1.636, -0.1625, -1.082), (1.717, -0.1654, -0.311), (2.158, -0.245, -1.082), (0.6494, -0.3131, -1.393), (1.615, -0.1862, -1.315), (0.02287, -0.1236, -1.315), (0.7257, -0.364, -1.315), (2.17, -0.4213, -1.315), (-2.174, 0.1948, 1.393), (-2.158, 0.1672, 1.082), (-2.174, 0.506, 1.393), (-2.158, 0.4783, 1.082), (0.1539, 0.04133, 1.393), (-0.2579, 0.05938, 1.082), (-0.2399, 0.3525, 1.393), (-0.2579, 0.3705, 1.082), (-2.158, 0.1672, 1.082), (-2.158, 0.4783, 1.082), (-1.862, 0.506, 1.082), (-1.862, 0.1948, 1.082), (-1.981, -0.1556, 0.05402), (-1.981, 0.1556, 0.05402), (-1.669, 0.1556, 0.05402), (-1.668, -0.1556, 0.05402), (-2.166, 0.2148, 1.238), (-2.158, 0.3228, 1.082), (-2.166, 0.4637, 1.238), (-2.174, 0.3504, 1.393), (-1.208, 0.4244, 1.082), (-0.2489, 0.333, 1.238), (-1.207, 0.4292, 1.393), (-0.2579, 0.2149, 1.082), (-0.052, 0.08417, 1.238), (-0.04297, 0.1969, 1.393), (-1.208, 0.1133, 1.082), (-1.01, 0.1181, 1.393), (-2.158, 0.3228, 1.082), (-2.01, 0.4635, 1.082), (-1.861, 0.3504, 1.082), (-2.01, 0.181, 1.082), (-2.158, 0.1672, 1.082), (-2.158, 0.4783, 1.082), (-1.06, 0.1271, 1.082), (-1.06, 0.4382, 1.082), (-1.825, 0.1269, 0.05402), (-1.825, -0.1556, 0.05402), (-1.766, 0.3308, 0.568), (-1.765, 0.01964, 0.568), (-2.069, 0.005822, 0.568), (-2.069, 0.317, 0.568), (-1.918, 0.2952, 0.568), (-1.918, 0.01273, 0.568), (-2.069, 0.1614, 0.568), (-1.06, 0.2827, 1.082), (-1.609, 0.4583, 1.082), (-1.609, 0.1472, 1.082), (-1.765, 0.1752, 0.568), (-2.158, 0.3228, 1.082), (-1.108, 0.2737, 1.393), (-1.109, 0.1495, 1.238), (-0.1504, 0.2059, 1.238), (-1.207, 0.3983, 1.238), (-2.166, 0.3366, 1.238), (-2.162, 0.2079, 1.16), (-2.158, 0.4006, 1.082), (-2.17, 0.4706, 1.315), (-2.174, 0.2726, 1.393), (-0.733, 0.3975, 1.082), (-0.2444, 0.3285, 1.315), (-1.69, 0.4676, 1.393), (-0.2579, 0.1372, 1.082), (0.05097, 0.07966, 1.315), (-0.1414, 0.2747, 1.393), (-1.683, 0.1403, 1.082), (-0.4279, 0.07971, 1.393), (-2.158, 0.4006, 1.082), (-1.936, 0.4704, 1.082), (-1.861, 0.2726, 1.082), (-2.084, 0.1741, 1.082), (-2.158, 0.1672, 1.082), (-2.158, 0.4783, 1.082), (-1.461, 0.161, 1.082), (-0.659, 0.4044, 1.082), (-1.981, 0.07778, 0.05402), (-1.747, 0.1269, 0.05402), (-1.668, -0.07778, 0.05402), (-1.903, -0.1556, 0.05402), (-1.718, 0.2432, 0.311), (-1.814, 0.1072, 0.825), (-2.025, -0.07487, 0.311), (-2.114, 0.3977, 0.825), (-2.17, 0.2218, 1.315), (-2.158, 0.245, 1.082), (-2.162, 0.4568, 1.16), (-2.174, 0.4282, 1.393), (-1.683, 0.4514, 1.082), (-0.2534, 0.3375, 1.16), (-0.7233, 0.3908, 1.393), (-0.2579, 0.2927, 1.082), (-0.155, 0.08869, 1.16), (0.05548, 0.1191, 1.393), (-0.733, 0.08634, 1.082), (-1.592, 0.1565, 1.393), (-2.158, 0.245, 1.082), (-2.084, 0.4566, 1.082), (-1.861, 0.4282, 1.082), (-1.936, 0.1879, 1.082), (-2.158, 0.1672, 1.082), (-2.158, 0.4783, 1.082), (-0.659, 0.09324, 1.082), (-1.461, 0.4721, 1.082), (-1.981, -0.07778, 0.05402), (-1.903, 0.1269, 0.05402), (-1.668, 0.07778, 0.05402), (-1.747, -0.1556, 0.05402), (-1.814, 0.4184, 0.825), (-1.717, -0.06796, 0.311), (-2.114, 0.08652, 0.825), (-2.025, 0.2363, 0.311), (-1.871, 0.211, 0.311), (-1.964, 0.3793, 0.825), (-1.842, 0.2986, 0.568), (-1.994, 0.2917, 0.568), (-1.871, -0.07142, 0.311), (-1.964, 0.09688, 0.825), (-1.994, 0.009276, 0.568), (-1.842, 0.01618, 0.568), (-2.025, 0.08069, 0.311), (-2.114, 0.2421, 0.825), (-2.069, 0.2392, 0.568), (-2.069, 0.08361, 0.568), (-1.825, -0.07778, 0.05402), (-1.825, 0.07778, 0.05402), (-1.461, 0.3165, 1.082), (-0.659, 0.2488, 1.082), (-1.06, 0.2049, 1.082), (-1.06, 0.3605, 1.082), (-1.81, 0.4752, 1.082), (-1.409, 0.4414, 1.082), (-1.335, 0.4483, 1.082), (-1.884, 0.4683, 1.082), (-1.81, 0.1641, 1.082), (-1.409, 0.1302, 1.082), (-1.884, 0.1572, 1.082), (-1.335, 0.1371, 1.082), (-1.717, 0.0876, 0.311), (-1.813, 0.2628, 0.825), (-1.765, 0.09742, 0.568), (-1.765, 0.253, 0.568), (-2.158, 0.3228, 1.082), (-2.158, 0.3228, 1.082), (-2.158, 0.4006, 1.082), (-2.158, 0.245, 1.082), (-0.5756, 0.2353, 1.393), (-1.641, 0.312, 1.393), (-1.059, 0.1959, 1.393), (-1.157, 0.3514, 1.393), (-1.059, 0.1507, 1.315), (-1.159, 0.1483, 1.16), (-0.5805, 0.1168, 1.238), (-1.637, 0.1822, 1.238), (-0.09671, 0.2014, 1.315), (-0.2042, 0.2104, 1.16), (-0.1997, 0.2837, 1.238), (-0.1012, 0.1281, 1.238), (-1.207, 0.3995, 1.315), (-1.208, 0.3971, 1.16), (-1.687, 0.431, 1.238), (-0.7281, 0.3657, 1.238), (-2.17, 0.3435, 1.315), (-2.162, 0.3297, 1.16), (-2.166, 0.2588, 1.238), (-2.166, 0.4144, 1.238), (-2.162, 0.4075, 1.16), (-2.162, 0.2519, 1.16), (-2.17, 0.2657, 1.315), (-0.7306, 0.3673, 1.16), (-1.685, 0.4269, 1.16), (-1.688, 0.4351, 1.315), (-0.1796, 0.1326, 1.16), (-0.2288, 0.2882, 1.16), (-0.1705, 0.2792, 1.315), (-1.66, 0.1781, 1.16), (-0.6567, 0.1185, 1.16), (-0.5042, 0.1152, 1.315), (-1.665, 0.3898, 1.393), (-1.616, 0.2343, 1.393), (-0.5018, 0.1575, 1.393), (-2.158, 0.245, 1.082), (-2.158, 0.4006, 1.082), (-2.158, 0.4006, 1.082), (-1.813, 0.3406, 0.825), (-1.813, 0.185, 0.825), (-1.717, 0.009819, 0.311), (-1.034, 0.1117, 1.082), (-1.783, 0.1487, 1.082), (-1.984, 0.1657, 1.082), (-1.783, 0.4599, 1.082), (-1.034, 0.4229, 1.082), (-1.636, 0.4737, 1.082), (-0.659, 0.3266, 1.082), (-0.659, 0.171, 1.082), (-1.461, 0.2388, 1.082), (-1.747, 0.07778, 0.05402), (-1.747, -0.07778, 0.05402), (-1.903, -0.07778, 0.05402), (-2.114, 0.1643, 0.825), (-2.114, 0.3199, 0.825), (-2.025, 0.1585, 0.311), (-1.889, 0.1021, 0.825), (-2.039, 0.0917, 0.825), (-1.948, -0.07315, 0.311), (-2.039, 0.3741, 0.825), (-1.889, 0.3845, 0.825), (-1.795, 0.2128, 0.311), (-1.948, 0.2093, 0.311), (-1.795, -0.06969, 0.311), (-2.025, 0.002911, 0.311), (-1.903, 0.07778, 0.05402), (-1.461, 0.3943, 1.082), (-1.984, 0.4768, 1.082), (-1.636, 0.1625, 1.082), (-1.717, 0.1654, 0.311), (-2.158, 0.245, 1.082), (-0.6494, 0.3131, 1.393), (-1.615, 0.1862, 1.315), (-0.02287, 0.1236, 1.315), (-0.7257, 0.364, 1.315), (-2.17, 0.4213, 1.315), (2.174, 0.1948, 1.393), (2.158, 0.1672, 1.082), (2.174, 0.506, 1.393), (2.158, 0.4783, 1.082), (-0.1539, 0.04133, 1.393), (0.2579, 0.05938, 1.082), (0.2399, 0.3525, 1.393), (0.2579, 0.3705, 1.082), (2.158, 0.1672, 1.082), (2.158, 0.4783, 1.082), (1.862, 0.506, 1.082), (1.862, 0.1948, 1.082), (1.981, -0.1556, 0.05402), (1.981, 0.1556, 0.05402), (1.669, 0.1556, 0.05402), (1.668, -0.1556, 0.05402), (2.166, 0.2148, 1.238), (2.158, 0.3228, 1.082), (2.166, 0.4637, 1.238), (2.174, 0.3504, 1.393), (1.208, 0.4244, 1.082), (0.2489, 0.333, 1.238), (1.207, 0.4292, 1.393), (0.2579, 0.2149, 1.082), (0.052, 0.08417, 1.238), (0.04297, 0.1969, 1.393), (1.208, 0.1133, 1.082), (1.01, 0.1181, 1.393), (2.158, 0.3228, 1.082), (2.01, 0.4635, 1.082), (1.861, 0.3504, 1.082), (2.01, 0.181, 1.082), (2.158, 0.1672, 1.082), (2.158, 0.4783, 1.082), (1.06, 0.1271, 1.082), (1.06, 0.4382, 1.082), (1.825, 0.1269, 0.05402), (1.825, -0.1556, 0.05402), (1.766, 0.3308, 0.568), (1.765, 0.01964, 0.568), (2.069, 0.005822, 0.568), (2.069, 0.317, 0.568), (1.918, 0.2952, 0.568), (1.918, 0.01273, 0.568), (2.069, 0.1614, 0.568), (1.06, 0.2827, 1.082), (1.609, 0.4583, 1.082), (1.609, 0.1472, 1.082), (1.765, 0.1752, 0.568), (2.158, 0.3228, 1.082), (1.108, 0.2737, 1.393), (1.109, 0.1495, 1.238), (0.1504, 0.2059, 1.238), (1.207, 0.3983, 1.238), (2.166, 0.3366, 1.238), (2.162, 0.2079, 1.16), (2.158, 0.4006, 1.082), (2.17, 0.4706, 1.315), (2.174, 0.2726, 1.393), (0.733, 0.3975, 1.082), (0.2444, 0.3285, 1.315), (1.69, 0.4676, 1.393), (0.2579, 0.1372, 1.082), (-0.05097, 0.07966, 1.315), (0.1414, 0.2747, 1.393), (1.683, 0.1403, 1.082), (0.4279, 0.07971, 1.393), (2.158, 0.4006, 1.082), (1.936, 0.4704, 1.082), (1.861, 0.2726, 1.082), (2.084, 0.1741, 1.082), (2.158, 0.1672, 1.082), (2.158, 0.4783, 1.082), (1.461, 0.161, 1.082), (0.659, 0.4044, 1.082), (1.981, 0.07778, 0.05402), (1.747, 0.1269, 0.05402), (1.668, -0.07778, 0.05402), (1.903, -0.1556, 0.05402), (1.718, 0.2432, 0.311), (1.814, 0.1072, 0.825), (2.025, -0.07487, 0.311), (2.114, 0.3977, 0.825), (2.17, 0.2218, 1.315), (2.158, 0.245, 1.082), (2.162, 0.4568, 1.16), (2.174, 0.4282, 1.393), (1.683, 0.4514, 1.082), (0.2534, 0.3375, 1.16), (0.7233, 0.3908, 1.393), (0.2579, 0.2927, 1.082), (0.155, 0.08869, 1.16), (-0.05548, 0.1191, 1.393), (0.733, 0.08634, 1.082), (1.592, 0.1565, 1.393), (2.158, 0.245, 1.082), (2.084, 0.4566, 1.082), (1.861, 0.4282, 1.082), (1.936, 0.1879, 1.082), (2.158, 0.1672, 1.082), (2.158, 0.4783, 1.082), (0.659, 0.09324, 1.082), (1.461, 0.4721, 1.082), (1.981, -0.07778, 0.05402), (1.903, 0.1269, 0.05402), (1.668, 0.07778, 0.05402), (1.747, -0.1556, 0.05402), (1.814, 0.4184, 0.825), (1.717, -0.06796, 0.311), (2.114, 0.08652, 0.825), (2.025, 0.2363, 0.311), (1.871, 0.211, 0.311), (1.964, 0.3793, 0.825), (1.842, 0.2986, 0.568), (1.994, 0.2917, 0.568), (1.871, -0.07142, 0.311), (1.964, 0.09688, 0.825), (1.994, 0.009276, 0.568), (1.842, 0.01618, 0.568), (2.025, 0.08069, 0.311), (2.114, 0.2421, 0.825), (2.069, 0.2392, 0.568), (2.069, 0.08361, 0.568), (1.825, -0.07778, 0.05402), (1.825, 0.07778, 0.05402), (1.461, 0.3165, 1.082), (0.659, 0.2488, 1.082), (1.06, 0.2049, 1.082), (1.06, 0.3605, 1.082), (1.81, 0.4752, 1.082), (1.409, 0.4414, 1.082), (1.335, 0.4483, 1.082), (1.884, 0.4683, 1.082), (1.81, 0.1641, 1.082), (1.409, 0.1302, 1.082), (1.884, 0.1572, 1.082), (1.335, 0.1371, 1.082), (1.717, 0.0876, 0.311), (1.813, 0.2628, 0.825), (1.765, 0.09742, 0.568), (1.765, 0.253, 0.568), (2.158, 0.3228, 1.082), (2.158, 0.3228, 1.082), (2.158, 0.4006, 1.082), (2.158, 0.245, 1.082), (0.5756, 0.2353, 1.393), (1.641, 0.312, 1.393), (1.059, 0.1959, 1.393), (1.157, 0.3514, 1.393), (1.059, 0.1507, 1.315), (1.159, 0.1483, 1.16), (0.5805, 0.1168, 1.238), (1.637, 0.1822, 1.238), (0.09671, 0.2014, 1.315), (0.2042, 0.2104, 1.16), (0.1997, 0.2837, 1.238), (0.1012, 0.1281, 1.238), (1.207, 0.3995, 1.315), (1.208, 0.3971, 1.16), (1.687, 0.431, 1.238), (0.7281, 0.3657, 1.238), (2.17, 0.3435, 1.315), (2.162, 0.3297, 1.16), (2.166, 0.2588, 1.238), (2.166, 0.4144, 1.238), (2.162, 0.4075, 1.16), (2.162, 0.2519, 1.16), (2.17, 0.2657, 1.315), (0.7306, 0.3673, 1.16), (1.685, 0.4269, 1.16), (1.688, 0.4351, 1.315), (0.1796, 0.1326, 1.16), (0.2288, 0.2882, 1.16), (0.1705, 0.2792, 1.315), (1.66, 0.1781, 1.16), (0.6567, 0.1185, 1.16), (0.5042, 0.1152, 1.315), (1.665, 0.3898, 1.393), (1.616, 0.2343, 1.393), (0.5018, 0.1575, 1.393), (2.158, 0.245, 1.082), (2.158, 0.4006, 1.082), (2.158, 0.4006, 1.082), (1.813, 0.3406, 0.825), (1.813, 0.185, 0.825), (1.717, 0.009819, 0.311), (1.034, 0.1117, 1.082), (1.783, 0.1487, 1.082), (1.984, 0.1657, 1.082), (1.783, 0.4599, 1.082), (1.034, 0.4229, 1.082), (1.636, 0.4737, 1.082), (0.659, 0.3266, 1.082), (0.659, 0.171, 1.082), (1.461, 0.2388, 1.082), (1.747, 0.07778, 0.05402), (1.747, -0.07778, 0.05402), (1.903, -0.07778, 0.05402), (2.114, 0.1643, 0.825), (2.114, 0.3199, 0.825), (2.025, 0.1585, 0.311), (1.889, 0.1021, 0.825), (2.039, 0.0917, 0.825), (1.948, -0.07315, 0.311), (2.039, 0.3741, 0.825), (1.889, 0.3845, 0.825), (1.795, 0.2128, 0.311), (1.948, 0.2093, 0.311), (1.795, -0.06969, 0.311), (2.025, 0.002911, 0.311), (1.903, 0.07778, 0.05402), (1.461, 0.3943, 1.082), (1.984, 0.4768, 1.082), (1.636, 0.1625, 1.082), (1.717, 0.1654, 0.311), (2.158, 0.245, 1.082), (0.6494, 0.3131, 1.393), (1.615, 0.1862, 1.315), (0.02287, 0.1236, 1.315), (0.7257, 0.364, 1.315), (2.17, 0.4213, 1.315), (-2.174, -0.1948, 1.393), (-2.158, -0.1672, 1.082), (-2.174, -0.506, 1.393), (-2.158, -0.4783, 1.082), (0.1539, -0.04133, 1.393), (-0.2579, -0.05938, 1.082), (-0.2399, -0.3525, 1.393), (-0.2579, -0.3705, 1.082), (-2.158, -0.1672, 1.082), (-2.158, -0.4783, 1.082), (-1.862, -0.506, 1.082), (-1.862, -0.1948, 1.082), (-1.981, 0.1556, 0.05402), (-1.981, -0.1556, 0.05402), (-1.669, -0.1556, 0.05402), (-1.668, 0.1556, 0.05402), (-2.166, -0.2148, 1.238), (-2.158, -0.3228, 1.082), (-2.166, -0.4637, 1.238), (-2.174, -0.3504, 1.393), (-1.208, -0.4244, 1.082), (-0.2489, -0.333, 1.238), (-1.207, -0.4292, 1.393), (-0.2579, -0.2149, 1.082), (-0.052, -0.08417, 1.238), (-0.04297, -0.1969, 1.393), (-1.208, -0.1133, 1.082), (-1.01, -0.1181, 1.393), (-2.158, -0.3228, 1.082), (-2.01, -0.4635, 1.082), (-1.861, -0.3504, 1.082), (-2.01, -0.181, 1.082), (-2.158, -0.1672, 1.082), (-2.158, -0.4783, 1.082), (-1.06, -0.1271, 1.082), (-1.06, -0.4382, 1.082), (-1.981, 0.0, 0.05402), (-1.825, -0.1269, 0.05402), (-1.668, 0.0, 0.05402), (-1.825, 0.1556, 0.05402), (-1.766, -0.3308, 0.568), (-1.765, -0.01964, 0.568), (-2.069, -0.005822, 0.568), (-2.069, -0.317, 0.568), (-1.918, -0.2952, 0.568), (-1.918, -0.01273, 0.568), (-2.069, -0.1614, 0.568), (-1.825, 0.0, 0.05402), (-1.06, -0.2827, 1.082), (-1.609, -0.4583, 1.082), (-1.609, -0.1472, 1.082), (-1.765, -0.1752, 0.568), (-2.158, -0.3228, 1.082), (-1.108, -0.2737, 1.393), (-1.109, -0.1495, 1.238), (-0.1504, -0.2059, 1.238), (-1.207, -0.3983, 1.238), (-2.166, -0.3366, 1.238), (-2.162, -0.2079, 1.16), (-2.158, -0.4006, 1.082), (-2.17, -0.4706, 1.315), (-2.174, -0.2726, 1.393), (-0.733, -0.3975, 1.082), (-0.2444, -0.3285, 1.315), (-1.69, -0.4676, 1.393), (-0.2579, -0.1372, 1.082), (0.05097, -0.07966, 1.315), (-0.1414, -0.2747, 1.393), (-1.683, -0.1403, 1.082), (-0.4279, -0.07971, 1.393), (-2.158, -0.4006, 1.082), (-1.936, -0.4704, 1.082), (-1.861, -0.2726, 1.082), (-2.084, -0.1741, 1.082), (-2.158, -0.1672, 1.082), (-2.158, -0.4783, 1.082), (-1.461, -0.161, 1.082), (-0.659, -0.4044, 1.082), (-1.981, -0.07778, 0.05402), (-1.747, -0.1269, 0.05402), (-1.668, 0.07778, 0.05402), (-1.903, 0.1556, 0.05402), (-1.718, -0.2432, 0.311), (-1.814, -0.1072, 0.825), (-2.025, 0.07487, 0.311), (-2.114, -0.3977, 0.825), (-2.17, -0.2218, 1.315), (-2.158, -0.245, 1.082), (-2.162, -0.4568, 1.16), (-2.174, -0.4282, 1.393), (-1.683, -0.4514, 1.082), (-0.2534, -0.3375, 1.16), (-0.7233, -0.3908, 1.393), (-0.2579, -0.2927, 1.082), (-0.155, -0.08869, 1.16), (0.05548, -0.1191, 1.393), (-0.733, -0.08634, 1.082), (-1.592, -0.1565, 1.393), (-2.158, -0.245, 1.082), (-2.084, -0.4566, 1.082), (-1.861, -0.4282, 1.082), (-1.936, -0.1879, 1.082), (-2.158, -0.1672, 1.082), (-2.158, -0.4783, 1.082), (-0.659, -0.09324, 1.082), (-1.461, -0.4721, 1.082), (-1.981, 0.07778, 0.05402), (-1.903, -0.1269, 0.05402), (-1.668, -0.07778, 0.05402), (-1.747, 0.1556, 0.05402), (-1.814, -0.4184, 0.825), (-1.717, 0.06796, 0.311), (-2.114, -0.08652, 0.825), (-2.025, -0.2363, 0.311), (-1.871, -0.211, 0.311), (-1.964, -0.3793, 0.825), (-1.842, -0.2986, 0.568), (-1.994, -0.2917, 0.568), (-1.871, 0.07142, 0.311), (-1.964, -0.09688, 0.825), (-1.994, -0.009276, 0.568), (-1.842, -0.01618, 0.568), (-2.025, -0.08069, 0.311), (-2.114, -0.2421, 0.825), (-2.069, -0.2392, 0.568), (-2.069, -0.08361, 0.568), (-1.903, 0.0, 0.05402), (-1.747, 0.0, 0.05402), (-1.825, 0.07778, 0.05402), (-1.825, -0.07778, 0.05402), (-1.461, -0.3165, 1.082), (-0.659, -0.2488, 1.082), (-1.06, -0.2049, 1.082), (-1.06, -0.3605, 1.082), (-1.81, -0.4752, 1.082), (-1.409, -0.4414, 1.082), (-1.335, -0.4483, 1.082), (-1.884, -0.4683, 1.082), (-1.81, -0.1641, 1.082), (-1.409, -0.1302, 1.082), (-1.884, -0.1572, 1.082), (-1.335, -0.1371, 1.082), (-1.717, -0.0876, 0.311), (-1.813, -0.2628, 0.825), (-1.765, -0.09742, 0.568), (-1.765, -0.253, 0.568), (-2.158, -0.3228, 1.082), (-2.158, -0.3228, 1.082), (-2.158, -0.4006, 1.082), (-2.158, -0.245, 1.082), (-0.5756, -0.2353, 1.393), (-1.641, -0.312, 1.393), (-1.059, -0.1959, 1.393), (-1.157, -0.3514, 1.393), (-1.059, -0.1507, 1.315), (-1.159, -0.1483, 1.16), (-0.5805, -0.1168, 1.238), (-1.637, -0.1822, 1.238), (-0.09671, -0.2014, 1.315), (-0.2042, -0.2104, 1.16), (-0.1997, -0.2837, 1.238), (-0.1012, -0.1281, 1.238), (-1.207, -0.3995, 1.315), (-1.208, -0.3971, 1.16), (-1.687, -0.431, 1.238), (-0.7281, -0.3657, 1.238), (-2.17, -0.3435, 1.315), (-2.162, -0.3297, 1.16), (-2.166, -0.2588, 1.238), (-2.166, -0.4144, 1.238), (-2.162, -0.4075, 1.16), (-2.162, -0.2519, 1.16), (-2.17, -0.2657, 1.315), (-0.7306, -0.3673, 1.16), (-1.685, -0.4269, 1.16), (-1.688, -0.4351, 1.315), (-0.1796, -0.1326, 1.16), (-0.2288, -0.2882, 1.16), (-0.1705, -0.2792, 1.315), (-1.66, -0.1781, 1.16), (-0.6567, -0.1185, 1.16), (-0.5042, -0.1152, 1.315), (-1.665, -0.3898, 1.393), (-1.616, -0.2343, 1.393), (-0.5018, -0.1575, 1.393), (-2.158, -0.245, 1.082), (-2.158, -0.4006, 1.082), (-2.158, -0.4006, 1.082), (-1.813, -0.3406, 0.825), (-1.813, -0.185, 0.825), (-1.717, -0.009819, 0.311), (-1.034, -0.1117, 1.082), (-1.783, -0.1487, 1.082), (-1.984, -0.1657, 1.082), (-1.783, -0.4599, 1.082), (-1.034, -0.4229, 1.082), (-1.636, -0.4737, 1.082), (-0.659, -0.3266, 1.082), (-0.659, -0.171, 1.082), (-1.461, -0.2388, 1.082), (-1.747, -0.07778, 0.05402), (-1.747, 0.07778, 0.05402), (-1.903, 0.07778, 0.05402), (-2.114, -0.1643, 0.825), (-2.114, -0.3199, 0.825), (-2.025, -0.1585, 0.311), (-1.889, -0.1021, 0.825), (-2.039, -0.0917, 0.825), (-1.948, 0.07315, 0.311), (-2.039, -0.3741, 0.825), (-1.889, -0.3845, 0.825), (-1.795, -0.2128, 0.311), (-1.948, -0.2093, 0.311), (-1.795, 0.06969, 0.311), (-2.025, -0.002911, 0.311), (-1.903, -0.07778, 0.05402), (-1.461, -0.3943, 1.082), (-1.984, -0.4768, 1.082), (-1.636, -0.1625, 1.082), (-1.717, -0.1654, 0.311), (-2.158, -0.245, 1.082), (-0.6494, -0.3131, 1.393), (-1.615, -0.1862, 1.315), (-0.02287, -0.1236, 1.315), (-0.7257, -0.364, 1.315), (-2.17, -0.4213, 1.315), (2.174, -0.1948, 1.393), (2.158, -0.1672, 1.082), (2.174, -0.506, 1.393), (2.158, -0.4783, 1.082), (-0.1539, -0.04133, 1.393), (0.2579, -0.05938, 1.082), (0.2399, -0.3525, 1.393), (0.2579, -0.3705, 1.082), (2.158, -0.1672, 1.082), (2.158, -0.4783, 1.082), (1.862, -0.506, 1.082), (1.862, -0.1948, 1.082), (1.981, 0.1556, 0.05402), (1.981, -0.1556, 0.05402), (1.669, -0.1556, 0.05402), (1.668, 0.1556, 0.05402), (2.166, -0.2148, 1.238), (2.158, -0.3228, 1.082), (2.166, -0.4637, 1.238), (2.174, -0.3504, 1.393), (1.208, -0.4244, 1.082), (0.2489, -0.333, 1.238), (1.207, -0.4292, 1.393), (0.2579, -0.2149, 1.082), (0.052, -0.08417, 1.238), (0.04297, -0.1969, 1.393), (1.208, -0.1133, 1.082), (1.01, -0.1181, 1.393), (2.158, -0.3228, 1.082), (2.01, -0.4635, 1.082), (1.861, -0.3504, 1.082), (2.01, -0.181, 1.082), (2.158, -0.1672, 1.082), (2.158, -0.4783, 1.082), (1.06, -0.1271, 1.082), (1.06, -0.4382, 1.082), (1.981, 0.0, 0.05402), (1.825, -0.1269, 0.05402), (1.668, 0.0, 0.05402), (1.825, 0.1556, 0.05402), (1.766, -0.3308, 0.568), (1.765, -0.01964, 0.568), (2.069, -0.005822, 0.568), (2.069, -0.317, 0.568), (1.918, -0.2952, 0.568), (1.918, -0.01273, 0.568), (2.069, -0.1614, 0.568), (1.825, 0.0, 0.05402), (1.06, -0.2827, 1.082), (1.609, -0.4583, 1.082), (1.609, -0.1472, 1.082), (1.765, -0.1752, 0.568), (2.158, -0.3228, 1.082), (1.108, -0.2737, 1.393), (1.109, -0.1495, 1.238), (0.1504, -0.2059, 1.238), (1.207, -0.3983, 1.238), (2.166, -0.3366, 1.238), (2.162, -0.2079, 1.16), (2.158, -0.4006, 1.082), (2.17, -0.4706, 1.315), (2.174, -0.2726, 1.393), (0.733, -0.3975, 1.082), (0.2444, -0.3285, 1.315), (1.69, -0.4676, 1.393), (0.2579, -0.1372, 1.082), (-0.05097, -0.07966, 1.315), (0.1414, -0.2747, 1.393), (1.683, -0.1403, 1.082), (0.4279, -0.07971, 1.393), (2.158, -0.4006, 1.082), (1.936, -0.4704, 1.082), (1.861, -0.2726, 1.082), (2.084, -0.1741, 1.082), (2.158, -0.1672, 1.082), (2.158, -0.4783, 1.082), (1.461, -0.161, 1.082), (0.659, -0.4044, 1.082), (1.981, -0.07778, 0.05402), (1.747, -0.1269, 0.05402), (1.668, 0.07778, 0.05402), (1.903, 0.1556, 0.05402), (1.718, -0.2432, 0.311), (1.814, -0.1072, 0.825), (2.025, 0.07487, 0.311), (2.114, -0.3977, 0.825), (2.17, -0.2218, 1.315), (2.158, -0.245, 1.082), (2.162, -0.4568, 1.16), (2.174, -0.4282, 1.393), (1.683, -0.4514, 1.082), (0.2534, -0.3375, 1.16), (0.7233, -0.3908, 1.393), (0.2579, -0.2927, 1.082), (0.155, -0.08869, 1.16), (-0.05548, -0.1191, 1.393), (0.733, -0.08634, 1.082), (1.592, -0.1565, 1.393), (2.158, -0.245, 1.082), (2.084, -0.4566, 1.082), (1.861, -0.4282, 1.082), (1.936, -0.1879, 1.082), (2.158, -0.1672, 1.082), (2.158, -0.4783, 1.082), (0.659, -0.09324, 1.082), (1.461, -0.4721, 1.082), (1.981, 0.07778, 0.05402), (1.903, -0.1269, 0.05402), (1.668, -0.07778, 0.05402), (1.747, 0.1556, 0.05402), (1.814, -0.4184, 0.825), (1.717, 0.06796, 0.311), (2.114, -0.08652, 0.825), (2.025, -0.2363, 0.311), (1.871, -0.211, 0.311), (1.964, -0.3793, 0.825), (1.842, -0.2986, 0.568), (1.994, -0.2917, 0.568), (1.871, 0.07142, 0.311), (1.964, -0.09688, 0.825), (1.994, -0.009276, 0.568), (1.842, -0.01618, 0.568), (2.025, -0.08069, 0.311), (2.114, -0.2421, 0.825), (2.069, -0.2392, 0.568), (2.069, -0.08361, 0.568), (1.903, 0.0, 0.05402), (1.747, 0.0, 0.05402), (1.825, 0.07778, 0.05402), (1.825, -0.07778, 0.05402), (1.461, -0.3165, 1.082), (0.659, -0.2488, 1.082), (1.06, -0.2049, 1.082), (1.06, -0.3605, 1.082), (1.81, -0.4752, 1.082), (1.409, -0.4414, 1.082), (1.335, -0.4483, 1.082), (1.884, -0.4683, 1.082), (1.81, -0.1641, 1.082), (1.409, -0.1302, 1.082), (1.884, -0.1572, 1.082), (1.335, -0.1371, 1.082), (1.717, -0.0876, 0.311), (1.813, -0.2628, 0.825), (1.765, -0.09742, 0.568), (1.765, -0.253, 0.568), (2.158, -0.3228, 1.082), (2.158, -0.3228, 1.082), (2.158, -0.4006, 1.082), (2.158, -0.245, 1.082), (0.5756, -0.2353, 1.393), (1.641, -0.312, 1.393), (1.059, -0.1959, 1.393), (1.157, -0.3514, 1.393), (1.059, -0.1507, 1.315), (1.159, -0.1483, 1.16), (0.5805, -0.1168, 1.238), (1.637, -0.1822, 1.238), (0.09671, -0.2014, 1.315), (0.2042, -0.2104, 1.16), (0.1997, -0.2837, 1.238), (0.1012, -0.1281, 1.238), (1.207, -0.3995, 1.315), (1.208, -0.3971, 1.16), (1.687, -0.431, 1.238), (0.7281, -0.3657, 1.238), (2.17, -0.3435, 1.315), (2.162, -0.3297, 1.16), (2.166, -0.2588, 1.238), (2.166, -0.4144, 1.238), (2.162, -0.4075, 1.16), (2.162, -0.2519, 1.16), (2.17, -0.2657, 1.315), (0.7306, -0.3673, 1.16), (1.685, -0.4269, 1.16), (1.688, -0.4351, 1.315), (0.1796, -0.1326, 1.16), (0.2288, -0.2882, 1.16), (0.1705, -0.2792, 1.315), (1.66, -0.1781, 1.16), (0.6567, -0.1185, 1.16), (0.5042, -0.1152, 1.315), (1.665, -0.3898, 1.393), (1.616, -0.2343, 1.393), (0.5018, -0.1575, 1.393), (2.158, -0.245, 1.082), (2.158, -0.4006, 1.082), (2.158, -0.4006, 1.082), (1.813, -0.3406, 0.825), (1.813, -0.185, 0.825), (1.717, -0.009819, 0.311), (1.034, -0.1117, 1.082), (1.783, -0.1487, 1.082), (1.984, -0.1657, 1.082), (1.783, -0.4599, 1.082), (1.034, -0.4229, 1.082), (1.636, -0.4737, 1.082), (0.659, -0.3266, 1.082), (0.659, -0.171, 1.082), (1.461, -0.2388, 1.082), (1.747, -0.07778, 0.05402), (1.747, 0.07778, 0.05402), (1.903, 0.07778, 0.05402), (2.114, -0.1643, 0.825), (2.114, -0.3199, 0.825), (2.025, -0.1585, 0.311), (1.889, -0.1021, 0.825), (2.039, -0.0917, 0.825), (1.948, 0.07315, 0.311), (2.039, -0.3741, 0.825), (1.889, -0.3845, 0.825), (1.795, -0.2128, 0.311), (1.948, -0.2093, 0.311), (1.795, 0.06969, 0.311), (2.025, -0.002911, 0.311), (1.903, -0.07778, 0.05402), (1.461, -0.3943, 1.082), (1.984, -0.4768, 1.082), (1.636, -0.1625, 1.082), (1.717, -0.1654, 0.311), (2.158, -0.245, 1.082), (0.6494, -0.3131, 1.393), (1.615, -0.1862, 1.315), (0.02287, -0.1236, 1.315), (0.7257, -0.364, 1.315), (2.17, -0.4213, 1.315)], [], [(220, 57, 2, 86), (219, 60, 6, 89), (218, 63, 4, 92), (217, 83, 0, 94), (216, 89, 6, 64), (215, 71, 8, 95), (214, 79, 14, 105), (213, 73, 11, 98), (212, 100, 9, 96), (211, 102, 10, 97), (210, 104, 13, 75), (209, 81, 12, 103), (208, 108, 15, 106), (207, 110, 13, 104), (206, 111, 36, 76), (205, 112, 42, 113), (204, 82, 41, 114), (203, 115, 37, 78), (202, 116, 43, 117), (201, 80, 39, 118), (200, 119, 478, 75), (199, 120, 44, 121), (198, 109, 40, 122), (197, 568, 478, 103), (196, 569, 489, 123), (195, 76, 36, 124), (194, 125, 30, 69), (193, 126, 45, 127), (192, 74, 35, 128), (191, 129, 29, 68), (190, 130, 46, 131), (189, 72, 33, 132), (188, 133, 31, 70), (187, 134, 47, 135), (186, 101, 34, 136), (185, 137, 480, 77), (184, 138, 48, 139), (183, 107, 38, 140), (182, 141, 28, 67), (181, 142, 49, 143), (180, 99, 32, 144), (179, 145, 25, 92), (178, 146, 50, 147), (177, 61, 22, 148), (176, 149, 27, 66), (175, 150, 51, 151), (174, 55, 16, 152), (173, 153, 25, 64), (172, 154, 52, 155), (171, 91, 24, 156), (170, 157, 22, 61), (169, 158, 53, 159), (168, 88, 21, 160), (167, 161, 19, 58), (166, 162, 54, 163), (165, 85, 18, 164), (162, 165, 164, 54), (17, 56, 165, 162), (56, 3, 85, 165), (55, 166, 163, 16), (1, 84, 166, 55), (84, 17, 162, 166), (83, 167, 58, 0), (16, 163, 167, 83), (163, 54, 161, 167), (158, 168, 160, 53), (20, 59, 168, 158), (59, 7, 88, 168), (85, 169, 159, 18), (3, 87, 169, 85), (87, 20, 158, 169), (57, 170, 61, 2), (18, 159, 170, 57), (159, 53, 157, 170), (154, 171, 156, 52), (23, 62, 171, 154), (62, 5, 91, 171), (88, 172, 155, 21), (7, 90, 172, 88), (90, 23, 154, 172), (60, 173, 64, 6), (21, 155, 173, 60), (155, 52, 153, 173), (150, 174, 152, 51), (26, 65, 174, 150), (65, 1, 55, 174), (91, 175, 151, 24), (5, 93, 175, 91), (93, 26, 150, 175), (63, 176, 66, 4), (24, 151, 176, 63), (151, 51, 149, 176), (146, 177, 148, 50), (19, 86, 177, 146), (86, 2, 61, 177), (94, 178, 147, 27), (0, 58, 178, 94), (58, 19, 146, 178), (66, 179, 92, 4), (27, 147, 179, 66), (147, 50, 145, 179), (142, 180, 144, 49), (17, 84, 180, 142), (84, 1, 99, 180), (72, 181, 143, 33), (3, 56, 181, 72), (56, 17, 142, 181), (100, 182, 67, 9), (33, 143, 182, 100), (143, 49, 141, 182), (138, 183, 140, 48), (30, 97, 183, 138), (97, 10, 107, 183), (80, 184, 139, 39), (11, 69, 184, 80), (69, 30, 138, 184), (108, 185, 77, 15), (39, 139, 185, 108), (139, 48, 137, 185), (134, 186, 136, 47), (26, 93, 186, 134), (93, 5, 101, 186), (99, 187, 135, 32), (1, 65, 187, 99), (65, 26, 134, 187), (71, 188, 70, 8), (32, 135, 188, 71), (135, 47, 133, 188), (130, 189, 132, 46), (20, 87, 189, 130), (87, 3, 72, 189), (74, 190, 131, 35), (7, 59, 190, 74), (59, 20, 130, 190), (102, 191, 68, 10), (35, 131, 191, 102), (131, 46, 129, 191), (126, 192, 128, 45), (23, 90, 192, 126), (90, 7, 74, 192), (101, 193, 127, 34), (5, 62, 193, 101), (62, 23, 126, 193), (73, 194, 69, 11), (34, 127, 194, 73), (127, 45, 125, 194), (569, 195, 124, 489), (480, 105, 195, 569), (105, 14, 76, 195), (106, 196, 123, 37), (15, 77, 196, 106), (77, 480, 569, 196), (78, 197, 103, 12), (37, 123, 197, 78), (123, 489, 568, 197), (120, 198, 122, 44), (28, 95, 198, 120), (95, 8, 109, 198), (82, 199, 121, 41), (9, 67, 199, 82), (67, 28, 120, 199), (110, 200, 75, 13), (41, 121, 200, 110), (121, 44, 119, 200), (116, 201, 118, 43), (31, 98, 201, 116), (98, 11, 80, 201), (109, 202, 117, 40), (8, 70, 202, 109), (70, 31, 116, 202), (81, 203, 78, 12), (40, 117, 203, 81), (117, 43, 115, 203), (112, 204, 114, 42), (29, 96, 204, 112), (96, 9, 82, 204), (107, 205, 113, 38), (10, 68, 205, 107), (68, 29, 112, 205), (79, 206, 76, 14), (38, 113, 206, 79), (113, 42, 111, 206), (111, 207, 104, 36), (42, 114, 207, 111), (114, 41, 110, 207), (115, 208, 106, 37), (43, 118, 208, 115), (118, 39, 108, 208), (119, 209, 103, 478), (44, 122, 209, 119), (122, 40, 81, 209), (568, 210, 75, 478), (489, 124, 210, 568), (124, 36, 104, 210), (125, 211, 97, 30), (45, 128, 211, 125), (128, 35, 102, 211), (129, 212, 96, 29), (46, 132, 212, 129), (132, 33, 100, 212), (133, 213, 98, 31), (47, 136, 213, 133), (136, 34, 73, 213), (137, 214, 105, 480), (48, 140, 214, 137), (140, 38, 79, 214), (141, 215, 95, 28), (49, 144, 215, 141), (144, 32, 71, 215), (145, 216, 64, 25), (50, 148, 216, 145), (148, 22, 89, 216), (149, 217, 94, 27), (51, 152, 217, 149), (152, 16, 83, 217), (153, 218, 92, 25), (52, 156, 218, 153), (156, 24, 63, 218), (157, 219, 89, 22), (53, 160, 219, 157), (160, 21, 60, 219), (161, 220, 86, 19), (54, 164, 220, 161), (164, 18, 57, 220), (441, 307, 223, 278), (440, 310, 227, 281), (439, 313, 225, 284), (438, 315, 221, 304), (437, 285, 227, 310), (436, 316, 229, 292), (435, 326, 235, 300), (434, 319, 232, 294), (433, 317, 230, 321), (432, 318, 231, 323), (431, 296, 234, 325), (430, 324, 233, 302), (429, 327, 236, 329), (428, 325, 234, 331), (427, 297, 257, 332), (426, 334, 263, 333), (425, 335, 262, 303), (424, 299, 258, 336), (423, 338, 264, 337), (422, 339, 260, 301), (421, 296, 704, 340), (420, 342, 265, 341), (419, 343, 261, 330), (418, 324, 704, 794), (417, 344, 715, 795), (416, 345, 257, 297), (415, 290, 251, 346), (414, 348, 266, 347), (413, 349, 256, 295), (412, 289, 250, 350), (411, 352, 267, 351), (410, 353, 254, 293), (409, 291, 252, 354), (408, 356, 268, 355), (407, 357, 255, 322), (406, 298, 706, 358), (405, 360, 269, 359), (404, 361, 259, 328), (403, 288, 249, 362), (402, 364, 270, 363), (401, 365, 253, 320), (400, 313, 246, 366), (399, 368, 271, 367), (398, 369, 243, 282), (397, 287, 248, 370), (396, 372, 272, 371), (395, 373, 237, 276), (394, 285, 246, 374), (393, 376, 273, 375), (392, 377, 245, 312), (391, 282, 243, 378), (390, 380, 274, 379), (389, 381, 242, 309), (388, 279, 240, 382), (387, 384, 275, 383), (386, 385, 239, 306), (383, 275, 385, 386), (238, 383, 386, 277), (277, 386, 306, 224), (276, 237, 384, 387), (222, 276, 387, 305), (305, 387, 383, 238), (304, 221, 279, 388), (237, 304, 388, 384), (384, 388, 382, 275), (379, 274, 381, 389), (241, 379, 389, 280), (280, 389, 309, 228), (306, 239, 380, 390), (224, 306, 390, 308), (308, 390, 379, 241), (278, 223, 282, 391), (239, 278, 391, 380), (380, 391, 378, 274), (375, 273, 377, 392), (244, 375, 392, 283), (283, 392, 312, 226), (309, 242, 376, 393), (228, 309, 393, 311), (311, 393, 375, 244), (281, 227, 285, 394), (242, 281, 394, 376), (376, 394, 374, 273), (371, 272, 373, 395), (247, 371, 395, 286), (286, 395, 276, 222), (312, 245, 372, 396), (226, 312, 396, 314), (314, 396, 371, 247), (284, 225, 287, 397), (245, 284, 397, 372), (372, 397, 370, 272), (367, 271, 369, 398), (240, 367, 398, 307), (307, 398, 282, 223), (315, 248, 368, 399), (221, 315, 399, 279), (279, 399, 367, 240), (287, 225, 313, 400), (248, 287, 400, 368), (368, 400, 366, 271), (363, 270, 365, 401), (238, 363, 401, 305), (305, 401, 320, 222), (293, 254, 364, 402), (224, 293, 402, 277), (277, 402, 363, 238), (321, 230, 288, 403), (254, 321, 403, 364), (364, 403, 362, 270), (359, 269, 361, 404), (251, 359, 404, 318), (318, 404, 328, 231), (301, 260, 360, 405), (232, 301, 405, 290), (290, 405, 359, 251), (329, 236, 298, 406), (260, 329, 406, 360), (360, 406, 358, 269), (355, 268, 357, 407), (247, 355, 407, 314), (314, 407, 322, 226), (320, 253, 356, 408), (222, 320, 408, 286), (286, 408, 355, 247), (292, 229, 291, 409), (253, 292, 409, 356), (356, 409, 354, 268), (351, 267, 353, 410), (241, 351, 410, 308), (308, 410, 293, 224), (295, 256, 352, 411), (228, 295, 411, 280), (280, 411, 351, 241), (323, 231, 289, 412), (256, 323, 412, 352), (352, 412, 350, 267), (347, 266, 349, 413), (244, 347, 413, 311), (311, 413, 295, 228), (322, 255, 348, 414), (226, 322, 414, 283), (283, 414, 347, 244), (294, 232, 290, 415), (255, 294, 415, 348), (348, 415, 346, 266), (795, 715, 345, 416), (706, 795, 416, 326), (326, 416, 297, 235), (327, 258, 344, 417), (236, 327, 417, 298), (298, 417, 795, 706), (299, 233, 324, 418), (258, 299, 418, 344), (344, 418, 794, 715), (341, 265, 343, 419), (249, 341, 419, 316), (316, 419, 330, 229), (303, 262, 342, 420), (230, 303, 420, 288), (288, 420, 341, 249), (331, 234, 296, 421), (262, 331, 421, 342), (342, 421, 340, 265), (337, 264, 339, 422), (252, 337, 422, 319), (319, 422, 301, 232), (330, 261, 338, 423), (229, 330, 423, 291), (291, 423, 337, 252), (302, 233, 299, 424), (261, 302, 424, 338), (338, 424, 336, 264), (333, 263, 335, 425), (250, 333, 425, 317), (317, 425, 303, 230), (328, 259, 334, 426), (231, 328, 426, 289), (289, 426, 333, 250), (300, 235, 297, 427), (259, 300, 427, 334), (334, 427, 332, 263), (332, 257, 325, 428), (263, 332, 428, 335), (335, 428, 331, 262), (336, 258, 327, 429), (264, 336, 429, 339), (339, 429, 329, 260), (340, 704, 324, 430), (265, 340, 430, 343), (343, 430, 302, 261), (794, 704, 296, 431), (715, 794, 431, 345), (345, 431, 325, 257), (346, 251, 318, 432), (266, 346, 432, 349), (349, 432, 323, 256), (350, 250, 317, 433), (267, 350, 433, 353), (353, 433, 321, 254), (354, 252, 319, 434), (268, 354, 434, 357), (357, 434, 294, 255), (358, 706, 326, 435), (269, 358, 435, 361), (361, 435, 300, 259), (362, 249, 316, 436), (270, 362, 436, 365), (365, 436, 292, 253), (366, 246, 285, 437), (271, 366, 437, 369), (369, 437, 310, 243), (370, 248, 315, 438), (272, 370, 438, 373), (373, 438, 304, 237), (374, 246, 313, 439), (273, 374, 439, 377), (377, 439, 284, 245), (378, 243, 310, 440), (274, 378, 440, 381), (381, 440, 281, 242), (382, 240, 307, 441), (275, 382, 441, 385), (385, 441, 278, 239), (667, 531, 444, 502), (666, 534, 448, 505), (665, 537, 446, 508), (664, 539, 442, 528), (663, 509, 448, 534), (662, 540, 450, 516), (661, 550, 456, 524), (660, 543, 453, 518), (659, 541, 451, 545), (658, 542, 452, 547), (657, 520, 455, 549), (656, 548, 454, 526), (655, 551, 457, 553), (654, 549, 455, 555), (653, 521, 479, 556), (652, 558, 486, 557), (651, 559, 485, 527), (650, 523, 481, 560), (649, 562, 487, 561), (648, 563, 483, 525), (647, 520, 478, 564), (646, 566, 488, 565), (645, 567, 484, 554), (644, 548, 478, 568), (643, 570, 489, 569), (642, 571, 479, 521), (641, 514, 472, 572), (640, 574, 490, 573), (639, 575, 477, 519), (638, 513, 471, 576), (637, 578, 491, 577), (636, 579, 475, 517), (635, 515, 473, 580), (634, 582, 492, 581), (633, 583, 476, 546), (632, 522, 480, 584), (631, 586, 493, 585), (630, 587, 482, 552), (629, 512, 470, 588), (628, 590, 494, 589), (627, 591, 474, 544), (626, 537, 467, 592), (625, 594, 495, 593), (624, 595, 464, 506), (623, 511, 469, 596), (622, 598, 496, 597), (621, 599, 458, 500), (620, 509, 467, 600), (619, 602, 497, 601), (618, 603, 466, 536), (617, 506, 464, 604), (616, 606, 498, 605), (615, 607, 463, 533), (614, 503, 461, 608), (613, 610, 499, 609), (612, 611, 460, 530), (609, 499, 611, 612), (459, 609, 612, 501), (501, 612, 530, 445), (500, 458, 610, 613), (443, 500, 613, 529), (529, 613, 609, 459), (528, 442, 503, 614), (458, 528, 614, 610), (610, 614, 608, 499), (605, 498, 607, 615), (462, 605, 615, 504), (504, 615, 533, 449), (530, 460, 606, 616), (445, 530, 616, 532), (532, 616, 605, 462), (502, 444, 506, 617), (460, 502, 617, 606), (606, 617, 604, 498), (601, 497, 603, 618), (465, 601, 618, 507), (507, 618, 536, 447), (533, 463, 602, 619), (449, 533, 619, 535), (535, 619, 601, 465), (505, 448, 509, 620), (463, 505, 620, 602), (602, 620, 600, 497), (597, 496, 599, 621), (468, 597, 621, 510), (510, 621, 500, 443), (536, 466, 598, 622), (447, 536, 622, 538), (538, 622, 597, 468), (508, 446, 511, 623), (466, 508, 623, 598), (598, 623, 596, 496), (593, 495, 595, 624), (461, 593, 624, 531), (531, 624, 506, 444), (539, 469, 594, 625), (442, 539, 625, 503), (503, 625, 593, 461), (511, 446, 537, 626), (469, 511, 626, 594), (594, 626, 592, 495), (589, 494, 591, 627), (459, 589, 627, 529), (529, 627, 544, 443), (517, 475, 590, 628), (445, 517, 628, 501), (501, 628, 589, 459), (545, 451, 512, 629), (475, 545, 629, 590), (590, 629, 588, 494), (585, 493, 587, 630), (472, 585, 630, 542), (542, 630, 552, 452), (525, 483, 586, 631), (453, 525, 631, 514), (514, 631, 585, 472), (553, 457, 522, 632), (483, 553, 632, 586), (586, 632, 584, 493), (581, 492, 583, 633), (468, 581, 633, 538), (538, 633, 546, 447), (544, 474, 582, 634), (443, 544, 634, 510), (510, 634, 581, 468), (516, 450, 515, 635), (474, 516, 635, 582), (582, 635, 580, 492), (577, 491, 579, 636), (462, 577, 636, 532), (532, 636, 517, 445), (519, 477, 578, 637), (449, 519, 637, 504), (504, 637, 577, 462), (547, 452, 513, 638), (477, 547, 638, 578), (578, 638, 576, 491), (573, 490, 575, 639), (465, 573, 639, 535), (535, 639, 519, 449), (546, 476, 574, 640), (447, 546, 640, 507), (507, 640, 573, 465), (518, 453, 514, 641), (476, 518, 641, 574), (574, 641, 572, 490), (569, 489, 571, 642), (480, 569, 642, 550), (550, 642, 521, 456), (551, 481, 570, 643), (457, 551, 643, 522), (522, 643, 569, 480), (523, 454, 548, 644), (481, 523, 644, 570), (570, 644, 568, 489), (565, 488, 567, 645), (470, 565, 645, 540), (540, 645, 554, 450), (527, 485, 566, 646), (451, 527, 646, 512), (512, 646, 565, 470), (555, 455, 520, 647), (485, 555, 647, 566), (566, 647, 564, 488), (561, 487, 563, 648), (473, 561, 648, 543), (543, 648, 525, 453), (554, 484, 562, 649), (450, 554, 649, 515), (515, 649, 561, 473), (526, 454, 523, 650), (484, 526, 650, 562), (562, 650, 560, 487), (557, 486, 559, 651), (471, 557, 651, 541), (541, 651, 527, 451), (552, 482, 558, 652), (452, 552, 652, 513), (513, 652, 557, 471), (524, 456, 521, 653), (482, 524, 653, 558), (558, 653, 556, 486), (556, 479, 549, 654), (486, 556, 654, 559), (559, 654, 555, 485), (560, 481, 551, 655), (487, 560, 655, 563), (563, 655, 553, 483), (564, 478, 548, 656), (488, 564, 656, 567), (567, 656, 526, 484), (568, 478, 520, 657), (489, 568, 657, 571), (571, 657, 549, 479), (572, 472, 542, 658), (490, 572, 658, 575), (575, 658, 547, 477), (576, 471, 541, 659), (491, 576, 659, 579), (579, 659, 545, 475), (580, 473, 543, 660), (492, 580, 660, 583), (583, 660, 518, 476), (584, 480, 550, 661), (493, 584, 661, 587), (587, 661, 524, 482), (588, 470, 540, 662), (494, 588, 662, 591), (591, 662, 516, 474), (592, 467, 509, 663), (495, 592, 663, 595), (595, 663, 534, 464), (596, 469, 539, 664), (496, 596, 664, 599), (599, 664, 528, 458), (600, 467, 537, 665), (497, 600, 665, 603), (603, 665, 508, 466), (604, 464, 534, 666), (498, 604, 666, 607), (607, 666, 505, 463), (608, 461, 531, 667), (499, 608, 667, 611), (611, 667, 502, 460), (893, 728, 670, 757), (892, 731, 674, 760), (891, 734, 672, 763), (890, 754, 668, 765), (889, 760, 674, 735), (888, 742, 676, 766), (887, 750, 682, 776), (886, 744, 679, 769), (885, 771, 677, 767), (884, 773, 678, 768), (883, 775, 681, 746), (882, 752, 680, 774), (881, 779, 683, 777), (880, 781, 681, 775), (879, 782, 705, 747), (878, 783, 712, 784), (877, 753, 711, 785), (876, 786, 707, 749), (875, 787, 713, 788), (874, 751, 709, 789), (873, 790, 704, 746), (872, 791, 714, 792), (871, 780, 710, 793), (870, 794, 704, 774), (869, 795, 715, 796), (868, 747, 705, 797), (867, 798, 698, 740), (866, 799, 716, 800), (865, 745, 703, 801), (864, 802, 697, 739), (863, 803, 717, 804), (862, 743, 701, 805), (861, 806, 699, 741), (860, 807, 718, 808), (859, 772, 702, 809), (858, 810, 706, 748), (857, 811, 719, 812), (856, 778, 708, 813), (855, 814, 696, 738), (854, 815, 720, 816), (853, 770, 700, 817), (852, 818, 693, 763), (851, 819, 721, 820), (850, 732, 690, 821), (849, 822, 695, 737), (848, 823, 722, 824), (847, 726, 684, 825), (846, 826, 693, 735), (845, 827, 723, 828), (844, 762, 692, 829), (843, 830, 690, 732), (842, 831, 724, 832), (841, 759, 689, 833), (840, 834, 687, 729), (839, 835, 725, 836), (838, 756, 686, 837), (835, 838, 837, 725), (685, 727, 838, 835), (727, 671, 756, 838), (726, 839, 836, 684), (669, 755, 839, 726), (755, 685, 835, 839), (754, 840, 729, 668), (684, 836, 840, 754), (836, 725, 834, 840), (831, 841, 833, 724), (688, 730, 841, 831), (730, 675, 759, 841), (756, 842, 832, 686), (671, 758, 842, 756), (758, 688, 831, 842), (728, 843, 732, 670), (686, 832, 843, 728), (832, 724, 830, 843), (827, 844, 829, 723), (691, 733, 844, 827), (733, 673, 762, 844), (759, 845, 828, 689), (675, 761, 845, 759), (761, 691, 827, 845), (731, 846, 735, 674), (689, 828, 846, 731), (828, 723, 826, 846), (823, 847, 825, 722), (694, 736, 847, 823), (736, 669, 726, 847), (762, 848, 824, 692), (673, 764, 848, 762), (764, 694, 823, 848), (734, 849, 737, 672), (692, 824, 849, 734), (824, 722, 822, 849), (819, 850, 821, 721), (687, 757, 850, 819), (757, 670, 732, 850), (765, 851, 820, 695), (668, 729, 851, 765), (729, 687, 819, 851), (737, 852, 763, 672), (695, 820, 852, 737), (820, 721, 818, 852), (815, 853, 817, 720), (685, 755, 853, 815), (755, 669, 770, 853), (743, 854, 816, 701), (671, 727, 854, 743), (727, 685, 815, 854), (771, 855, 738, 677), (701, 816, 855, 771), (816, 720, 814, 855), (811, 856, 813, 719), (698, 768, 856, 811), (768, 678, 778, 856), (751, 857, 812, 709), (679, 740, 857, 751), (740, 698, 811, 857), (779, 858, 748, 683), (709, 812, 858, 779), (812, 719, 810, 858), (807, 859, 809, 718), (694, 764, 859, 807), (764, 673, 772, 859), (770, 860, 808, 700), (669, 736, 860, 770), (736, 694, 807, 860), (742, 861, 741, 676), (700, 808, 861, 742), (808, 718, 806, 861), (803, 862, 805, 717), (688, 758, 862, 803), (758, 671, 743, 862), (745, 863, 804, 703), (675, 730, 863, 745), (730, 688, 803, 863), (773, 864, 739, 678), (703, 804, 864, 773), (804, 717, 802, 864), (799, 865, 801, 716), (691, 761, 865, 799), (761, 675, 745, 865), (772, 866, 800, 702), (673, 733, 866, 772), (733, 691, 799, 866), (744, 867, 740, 679), (702, 800, 867, 744), (800, 716, 798, 867), (795, 868, 797, 715), (706, 776, 868, 795), (776, 682, 747, 868), (777, 869, 796, 707), (683, 748, 869, 777), (748, 706, 795, 869), (749, 870, 774, 680), (707, 796, 870, 749), (796, 715, 794, 870), (791, 871, 793, 714), (696, 766, 871, 791), (766, 676, 780, 871), (753, 872, 792, 711), (677, 738, 872, 753), (738, 696, 791, 872), (781, 873, 746, 681), (711, 792, 873, 781), (792, 714, 790, 873), (787, 874, 789, 713), (699, 769, 874, 787), (769, 679, 751, 874), (780, 875, 788, 710), (676, 741, 875, 780), (741, 699, 787, 875), (752, 876, 749, 680), (710, 788, 876, 752), (788, 713, 786, 876), (783, 877, 785, 712), (697, 767, 877, 783), (767, 677, 753, 877), (778, 878, 784, 708), (678, 739, 878, 778), (739, 697, 783, 878), (750, 879, 747, 682), (708, 784, 879, 750), (784, 712, 782, 879), (782, 880, 775, 705), (712, 785, 880, 782), (785, 711, 781, 880), (786, 881, 777, 707), (713, 789, 881, 786), (789, 709, 779, 881), (790, 882, 774, 704), (714, 793, 882, 790), (793, 710, 752, 882), (794, 883, 746, 704), (715, 797, 883, 794), (797, 705, 775, 883), (798, 884, 768, 698), (716, 801, 884, 798), (801, 703, 773, 884), (802, 885, 767, 697), (717, 805, 885, 802), (805, 701, 771, 885), (806, 886, 769, 699), (718, 809, 886, 806), (809, 702, 744, 886), (810, 887, 776, 706), (719, 813, 887, 810), (813, 708, 750, 887), (814, 888, 766, 696), (720, 817, 888, 814), (817, 700, 742, 888), (818, 889, 735, 693), (721, 821, 889, 818), (821, 690, 760, 889), (822, 890, 765, 695), (722, 825, 890, 822), (825, 684, 754, 890), (826, 891, 763, 693), (723, 829, 891, 826), (829, 692, 734, 891), (830, 892, 760, 690), (724, 833, 892, 830), (833, 689, 731, 892), (834, 893, 757, 687), (725, 837, 893, 834), (837, 686, 728, 893), (1114, 980, 896, 951), (1113, 983, 900, 954), (1112, 986, 898, 957), (1111, 988, 894, 977), (1110, 958, 900, 983), (1109, 989, 902, 965), (1108, 999, 908, 973), (1107, 992, 905, 967), (1106, 990, 903, 994), (1105, 991, 904, 996), (1104, 969, 907, 998), (1103, 997, 906, 975), (1102, 1000, 909, 1002), (1101, 998, 907, 1004), (1100, 970, 930, 1005), (1099, 1007, 936, 1006), (1098, 1008, 935, 976), (1097, 972, 931, 1009), (1096, 1011, 937, 1010), (1095, 1012, 933, 974), (1094, 969, 1372, 1013), (1093, 1015, 938, 1014), (1092, 1016, 934, 1003), (1091, 997, 1372, 1462), (1090, 1017, 1383, 1463), (1089, 1018, 930, 970), (1088, 963, 924, 1019), (1087, 1021, 939, 1020), (1086, 1022, 929, 968), (1085, 962, 923, 1023), (1084, 1025, 940, 1024), (1083, 1026, 927, 966), (1082, 964, 925, 1027), (1081, 1029, 941, 1028), (1080, 1030, 928, 995), (1079, 971, 1374, 1031), (1078, 1033, 942, 1032), (1077, 1034, 932, 1001), (1076, 961, 922, 1035), (1075, 1037, 943, 1036), (1074, 1038, 926, 993), (1073, 986, 919, 1039), (1072, 1041, 944, 1040), (1071, 1042, 916, 955), (1070, 960, 921, 1043), (1069, 1045, 945, 1044), (1068, 1046, 910, 949), (1067, 958, 919, 1047), (1066, 1049, 946, 1048), (1065, 1050, 918, 985), (1064, 955, 916, 1051), (1063, 1053, 947, 1052), (1062, 1054, 915, 982), (1061, 952, 913, 1055), (1060, 1057, 948, 1056), (1059, 1058, 912, 979), (1056, 948, 1058, 1059), (911, 1056, 1059, 950), (950, 1059, 979, 897), (949, 910, 1057, 1060), (895, 949, 1060, 978), (978, 1060, 1056, 911), (977, 894, 952, 1061), (910, 977, 1061, 1057), (1057, 1061, 1055, 948), (1052, 947, 1054, 1062), (914, 1052, 1062, 953), (953, 1062, 982, 901), (979, 912, 1053, 1063), (897, 979, 1063, 981), (981, 1063, 1052, 914), (951, 896, 955, 1064), (912, 951, 1064, 1053), (1053, 1064, 1051, 947), (1048, 946, 1050, 1065), (917, 1048, 1065, 956), (956, 1065, 985, 899), (982, 915, 1049, 1066), (901, 982, 1066, 984), (984, 1066, 1048, 917), (954, 900, 958, 1067), (915, 954, 1067, 1049), (1049, 1067, 1047, 946), (1044, 945, 1046, 1068), (920, 1044, 1068, 959), (959, 1068, 949, 895), (985, 918, 1045, 1069), (899, 985, 1069, 987), (987, 1069, 1044, 920), (957, 898, 960, 1070), (918, 957, 1070, 1045), (1045, 1070, 1043, 945), (1040, 944, 1042, 1071), (913, 1040, 1071, 980), (980, 1071, 955, 896), (988, 921, 1041, 1072), (894, 988, 1072, 952), (952, 1072, 1040, 913), (960, 898, 986, 1073), (921, 960, 1073, 1041), (1041, 1073, 1039, 944), (1036, 943, 1038, 1074), (911, 1036, 1074, 978), (978, 1074, 993, 895), (966, 927, 1037, 1075), (897, 966, 1075, 950), (950, 1075, 1036, 911), (994, 903, 961, 1076), (927, 994, 1076, 1037), (1037, 1076, 1035, 943), (1032, 942, 1034, 1077), (924, 1032, 1077, 991), (991, 1077, 1001, 904), (974, 933, 1033, 1078), (905, 974, 1078, 963), (963, 1078, 1032, 924), (1002, 909, 971, 1079), (933, 1002, 1079, 1033), (1033, 1079, 1031, 942), (1028, 941, 1030, 1080), (920, 1028, 1080, 987), (987, 1080, 995, 899), (993, 926, 1029, 1081), (895, 993, 1081, 959), (959, 1081, 1028, 920), (965, 902, 964, 1082), (926, 965, 1082, 1029), (1029, 1082, 1027, 941), (1024, 940, 1026, 1083), (914, 1024, 1083, 981), (981, 1083, 966, 897), (968, 929, 1025, 1084), (901, 968, 1084, 953), (953, 1084, 1024, 914), (996, 904, 962, 1085), (929, 996, 1085, 1025), (1025, 1085, 1023, 940), (1020, 939, 1022, 1086), (917, 1020, 1086, 984), (984, 1086, 968, 901), (995, 928, 1021, 1087), (899, 995, 1087, 956), (956, 1087, 1020, 917), (967, 905, 963, 1088), (928, 967, 1088, 1021), (1021, 1088, 1019, 939), (1463, 1383, 1018, 1089), (1374, 1463, 1089, 999), (999, 1089, 970, 908), (1000, 931, 1017, 1090), (909, 1000, 1090, 971), (971, 1090, 1463, 1374), (972, 906, 997, 1091), (931, 972, 1091, 1017), (1017, 1091, 1462, 1383), (1014, 938, 1016, 1092), (922, 1014, 1092, 989), (989, 1092, 1003, 902), (976, 935, 1015, 1093), (903, 976, 1093, 961), (961, 1093, 1014, 922), (1004, 907, 969, 1094), (935, 1004, 1094, 1015), (1015, 1094, 1013, 938), (1010, 937, 1012, 1095), (925, 1010, 1095, 992), (992, 1095, 974, 905), (1003, 934, 1011, 1096), (902, 1003, 1096, 964), (964, 1096, 1010, 925), (975, 906, 972, 1097), (934, 975, 1097, 1011), (1011, 1097, 1009, 937), (1006, 936, 1008, 1098), (923, 1006, 1098, 990), (990, 1098, 976, 903), (1001, 932, 1007, 1099), (904, 1001, 1099, 962), (962, 1099, 1006, 923), (973, 908, 970, 1100), (932, 973, 1100, 1007), (1007, 1100, 1005, 936), (1005, 930, 998, 1101), (936, 1005, 1101, 1008), (1008, 1101, 1004, 935), (1009, 931, 1000, 1102), (937, 1009, 1102, 1012), (1012, 1102, 1002, 933), (1013, 1372, 997, 1103), (938, 1013, 1103, 1016), (1016, 1103, 975, 934), (1462, 1372, 969, 1104), (1383, 1462, 1104, 1018), (1018, 1104, 998, 930), (1019, 924, 991, 1105), (939, 1019, 1105, 1022), (1022, 1105, 996, 929), (1023, 923, 990, 1106), (940, 1023, 1106, 1026), (1026, 1106, 994, 927), (1027, 925, 992, 1107), (941, 1027, 1107, 1030), (1030, 1107, 967, 928), (1031, 1374, 999, 1108), (942, 1031, 1108, 1034), (1034, 1108, 973, 932), (1035, 922, 989, 1109), (943, 1035, 1109, 1038), (1038, 1109, 965, 926), (1039, 919, 958, 1110), (944, 1039, 1110, 1042), (1042, 1110, 983, 916), (1043, 921, 988, 1111), (945, 1043, 1111, 1046), (1046, 1111, 977, 910), (1047, 919, 986, 1112), (946, 1047, 1112, 1050), (1050, 1112, 957, 918), (1051, 916, 983, 1113), (947, 1051, 1113, 1054), (1054, 1113, 954, 915), (1055, 913, 980, 1114), (948, 1055, 1114, 1058), (1058, 1114, 951, 912), (1335, 1172, 1117, 1201), (1334, 1175, 1121, 1204), (1333, 1178, 1119, 1207), (1332, 1198, 1115, 1209), (1331, 1204, 1121, 1179), (1330, 1186, 1123, 1210), (1329, 1194, 1129, 1220), (1328, 1188, 1126, 1213), (1327, 1215, 1124, 1211), (1326, 1217, 1125, 1212), (1325, 1219, 1128, 1190), (1324, 1196, 1127, 1218), (1323, 1223, 1130, 1221), (1322, 1225, 1128, 1219), (1321, 1226, 1151, 1191), (1320, 1227, 1157, 1228), (1319, 1197, 1156, 1229), (1318, 1230, 1152, 1193), (1317, 1231, 1158, 1232), (1316, 1195, 1154, 1233), (1315, 1234, 1598, 1190), (1314, 1235, 1159, 1236), (1313, 1224, 1155, 1237), (1312, 1688, 1598, 1218), (1311, 1689, 1609, 1238), (1310, 1191, 1151, 1239), (1309, 1240, 1145, 1184), (1308, 1241, 1160, 1242), (1307, 1189, 1150, 1243), (1306, 1244, 1144, 1183), (1305, 1245, 1161, 1246), (1304, 1187, 1148, 1247), (1303, 1248, 1146, 1185), (1302, 1249, 1162, 1250), (1301, 1216, 1149, 1251), (1300, 1252, 1600, 1192), (1299, 1253, 1163, 1254), (1298, 1222, 1153, 1255), (1297, 1256, 1143, 1182), (1296, 1257, 1164, 1258), (1295, 1214, 1147, 1259), (1294, 1260, 1140, 1207), (1293, 1261, 1165, 1262), (1292, 1176, 1137, 1263), (1291, 1264, 1142, 1181), (1290, 1265, 1166, 1266), (1289, 1170, 1131, 1267), (1288, 1268, 1140, 1179), (1287, 1269, 1167, 1270), (1286, 1206, 1139, 1271), (1285, 1272, 1137, 1176), (1284, 1273, 1168, 1274), (1283, 1203, 1136, 1275), (1282, 1276, 1134, 1173), (1281, 1277, 1169, 1278), (1280, 1200, 1133, 1279), (1277, 1280, 1279, 1169), (1132, 1171, 1280, 1277), (1171, 1118, 1200, 1280), (1170, 1281, 1278, 1131), (1116, 1199, 1281, 1170), (1199, 1132, 1277, 1281), (1198, 1282, 1173, 1115), (1131, 1278, 1282, 1198), (1278, 1169, 1276, 1282), (1273, 1283, 1275, 1168), (1135, 1174, 1283, 1273), (1174, 1122, 1203, 1283), (1200, 1284, 1274, 1133), (1118, 1202, 1284, 1200), (1202, 1135, 1273, 1284), (1172, 1285, 1176, 1117), (1133, 1274, 1285, 1172), (1274, 1168, 1272, 1285), (1269, 1286, 1271, 1167), (1138, 1177, 1286, 1269), (1177, 1120, 1206, 1286), (1203, 1287, 1270, 1136), (1122, 1205, 1287, 1203), (1205, 1138, 1269, 1287), (1175, 1288, 1179, 1121), (1136, 1270, 1288, 1175), (1270, 1167, 1268, 1288), (1265, 1289, 1267, 1166), (1141, 1180, 1289, 1265), (1180, 1116, 1170, 1289), (1206, 1290, 1266, 1139), (1120, 1208, 1290, 1206), (1208, 1141, 1265, 1290), (1178, 1291, 1181, 1119), (1139, 1266, 1291, 1178), (1266, 1166, 1264, 1291), (1261, 1292, 1263, 1165), (1134, 1201, 1292, 1261), (1201, 1117, 1176, 1292), (1209, 1293, 1262, 1142), (1115, 1173, 1293, 1209), (1173, 1134, 1261, 1293), (1181, 1294, 1207, 1119), (1142, 1262, 1294, 1181), (1262, 1165, 1260, 1294), (1257, 1295, 1259, 1164), (1132, 1199, 1295, 1257), (1199, 1116, 1214, 1295), (1187, 1296, 1258, 1148), (1118, 1171, 1296, 1187), (1171, 1132, 1257, 1296), (1215, 1297, 1182, 1124), (1148, 1258, 1297, 1215), (1258, 1164, 1256, 1297), (1253, 1298, 1255, 1163), (1145, 1212, 1298, 1253), (1212, 1125, 1222, 1298), (1195, 1299, 1254, 1154), (1126, 1184, 1299, 1195), (1184, 1145, 1253, 1299), (1223, 1300, 1192, 1130), (1154, 1254, 1300, 1223), (1254, 1163, 1252, 1300), (1249, 1301, 1251, 1162), (1141, 1208, 1301, 1249), (1208, 1120, 1216, 1301), (1214, 1302, 1250, 1147), (1116, 1180, 1302, 1214), (1180, 1141, 1249, 1302), (1186, 1303, 1185, 1123), (1147, 1250, 1303, 1186), (1250, 1162, 1248, 1303), (1245, 1304, 1247, 1161), (1135, 1202, 1304, 1245), (1202, 1118, 1187, 1304), (1189, 1305, 1246, 1150), (1122, 1174, 1305, 1189), (1174, 1135, 1245, 1305), (1217, 1306, 1183, 1125), (1150, 1246, 1306, 1217), (1246, 1161, 1244, 1306), (1241, 1307, 1243, 1160), (1138, 1205, 1307, 1241), (1205, 1122, 1189, 1307), (1216, 1308, 1242, 1149), (1120, 1177, 1308, 1216), (1177, 1138, 1241, 1308), (1188, 1309, 1184, 1126), (1149, 1242, 1309, 1188), (1242, 1160, 1240, 1309), (1689, 1310, 1239, 1609), (1600, 1220, 1310, 1689), (1220, 1129, 1191, 1310), (1221, 1311, 1238, 1152), (1130, 1192, 1311, 1221), (1192, 1600, 1689, 1311), (1193, 1312, 1218, 1127), (1152, 1238, 1312, 1193), (1238, 1609, 1688, 1312), (1235, 1313, 1237, 1159), (1143, 1210, 1313, 1235), (1210, 1123, 1224, 1313), (1197, 1314, 1236, 1156), (1124, 1182, 1314, 1197), (1182, 1143, 1235, 1314), (1225, 1315, 1190, 1128), (1156, 1236, 1315, 1225), (1236, 1159, 1234, 1315), (1231, 1316, 1233, 1158), (1146, 1213, 1316, 1231), (1213, 1126, 1195, 1316), (1224, 1317, 1232, 1155), (1123, 1185, 1317, 1224), (1185, 1146, 1231, 1317), (1196, 1318, 1193, 1127), (1155, 1232, 1318, 1196), (1232, 1158, 1230, 1318), (1227, 1319, 1229, 1157), (1144, 1211, 1319, 1227), (1211, 1124, 1197, 1319), (1222, 1320, 1228, 1153), (1125, 1183, 1320, 1222), (1183, 1144, 1227, 1320), (1194, 1321, 1191, 1129), (1153, 1228, 1321, 1194), (1228, 1157, 1226, 1321), (1226, 1322, 1219, 1151), (1157, 1229, 1322, 1226), (1229, 1156, 1225, 1322), (1230, 1323, 1221, 1152), (1158, 1233, 1323, 1230), (1233, 1154, 1223, 1323), (1234, 1324, 1218, 1598), (1159, 1237, 1324, 1234), (1237, 1155, 1196, 1324), (1688, 1325, 1190, 1598), (1609, 1239, 1325, 1688), (1239, 1151, 1219, 1325), (1240, 1326, 1212, 1145), (1160, 1243, 1326, 1240), (1243, 1150, 1217, 1326), (1244, 1327, 1211, 1144), (1161, 1247, 1327, 1244), (1247, 1148, 1215, 1327), (1248, 1328, 1213, 1146), (1162, 1251, 1328, 1248), (1251, 1149, 1188, 1328), (1252, 1329, 1220, 1600), (1163, 1255, 1329, 1252), (1255, 1153, 1194, 1329), (1256, 1330, 1210, 1143), (1164, 1259, 1330, 1256), (1259, 1147, 1186, 1330), (1260, 1331, 1179, 1140), (1165, 1263, 1331, 1260), (1263, 1137, 1204, 1331), (1264, 1332, 1209, 1142), (1166, 1267, 1332, 1264), (1267, 1131, 1198, 1332), (1268, 1333, 1207, 1140), (1167, 1271, 1333, 1268), (1271, 1139, 1178, 1333), (1272, 1334, 1204, 1137), (1168, 1275, 1334, 1272), (1275, 1136, 1175, 1334), (1276, 1335, 1201, 1134), (1169, 1279, 1335, 1276), (1279, 1133, 1172, 1335), (1561, 1396, 1338, 1425), (1560, 1399, 1342, 1428), (1559, 1402, 1340, 1431), (1558, 1422, 1336, 1433), (1557, 1428, 1342, 1403), (1556, 1410, 1344, 1434), (1555, 1418, 1350, 1444), (1554, 1412, 1347, 1437), (1553, 1439, 1345, 1435), (1552, 1441, 1346, 1436), (1551, 1443, 1349, 1414), (1550, 1420, 1348, 1442), (1549, 1447, 1351, 1445), (1548, 1449, 1349, 1443), (1547, 1450, 1373, 1415), (1546, 1451, 1380, 1452), (1545, 1421, 1379, 1453), (1544, 1454, 1375, 1417), (1543, 1455, 1381, 1456), (1542, 1419, 1377, 1457), (1541, 1458, 1372, 1414), (1540, 1459, 1382, 1460), (1539, 1448, 1378, 1461), (1538, 1462, 1372, 1442), (1537, 1463, 1383, 1464), (1536, 1415, 1373, 1465), (1535, 1466, 1366, 1408), (1534, 1467, 1384, 1468), (1533, 1413, 1371, 1469), (1532, 1470, 1365, 1407), (1531, 1471, 1385, 1472), (1530, 1411, 1369, 1473), (1529, 1474, 1367, 1409), (1528, 1475, 1386, 1476), (1527, 1440, 1370, 1477), (1526, 1478, 1374, 1416), (1525, 1479, 1387, 1480), (1524, 1446, 1376, 1481), (1523, 1482, 1364, 1406), (1522, 1483, 1388, 1484), (1521, 1438, 1368, 1485), (1520, 1486, 1361, 1431), (1519, 1487, 1389, 1488), (1518, 1400, 1358, 1489), (1517, 1490, 1363, 1405), (1516, 1491, 1390, 1492), (1515, 1394, 1352, 1493), (1514, 1494, 1361, 1403), (1513, 1495, 1391, 1496), (1512, 1430, 1360, 1497), (1511, 1498, 1358, 1400), (1510, 1499, 1392, 1500), (1509, 1427, 1357, 1501), (1508, 1502, 1355, 1397), (1507, 1503, 1393, 1504), (1506, 1424, 1354, 1505), (1503, 1506, 1505, 1393), (1353, 1395, 1506, 1503), (1395, 1339, 1424, 1506), (1394, 1507, 1504, 1352), (1337, 1423, 1507, 1394), (1423, 1353, 1503, 1507), (1422, 1508, 1397, 1336), (1352, 1504, 1508, 1422), (1504, 1393, 1502, 1508), (1499, 1509, 1501, 1392), (1356, 1398, 1509, 1499), (1398, 1343, 1427, 1509), (1424, 1510, 1500, 1354), (1339, 1426, 1510, 1424), (1426, 1356, 1499, 1510), (1396, 1511, 1400, 1338), (1354, 1500, 1511, 1396), (1500, 1392, 1498, 1511), (1495, 1512, 1497, 1391), (1359, 1401, 1512, 1495), (1401, 1341, 1430, 1512), (1427, 1513, 1496, 1357), (1343, 1429, 1513, 1427), (1429, 1359, 1495, 1513), (1399, 1514, 1403, 1342), (1357, 1496, 1514, 1399), (1496, 1391, 1494, 1514), (1491, 1515, 1493, 1390), (1362, 1404, 1515, 1491), (1404, 1337, 1394, 1515), (1430, 1516, 1492, 1360), (1341, 1432, 1516, 1430), (1432, 1362, 1491, 1516), (1402, 1517, 1405, 1340), (1360, 1492, 1517, 1402), (1492, 1390, 1490, 1517), (1487, 1518, 1489, 1389), (1355, 1425, 1518, 1487), (1425, 1338, 1400, 1518), (1433, 1519, 1488, 1363), (1336, 1397, 1519, 1433), (1397, 1355, 1487, 1519), (1405, 1520, 1431, 1340), (1363, 1488, 1520, 1405), (1488, 1389, 1486, 1520), (1483, 1521, 1485, 1388), (1353, 1423, 1521, 1483), (1423, 1337, 1438, 1521), (1411, 1522, 1484, 1369), (1339, 1395, 1522, 1411), (1395, 1353, 1483, 1522), (1439, 1523, 1406, 1345), (1369, 1484, 1523, 1439), (1484, 1388, 1482, 1523), (1479, 1524, 1481, 1387), (1366, 1436, 1524, 1479), (1436, 1346, 1446, 1524), (1419, 1525, 1480, 1377), (1347, 1408, 1525, 1419), (1408, 1366, 1479, 1525), (1447, 1526, 1416, 1351), (1377, 1480, 1526, 1447), (1480, 1387, 1478, 1526), (1475, 1527, 1477, 1386), (1362, 1432, 1527, 1475), (1432, 1341, 1440, 1527), (1438, 1528, 1476, 1368), (1337, 1404, 1528, 1438), (1404, 1362, 1475, 1528), (1410, 1529, 1409, 1344), (1368, 1476, 1529, 1410), (1476, 1386, 1474, 1529), (1471, 1530, 1473, 1385), (1356, 1426, 1530, 1471), (1426, 1339, 1411, 1530), (1413, 1531, 1472, 1371), (1343, 1398, 1531, 1413), (1398, 1356, 1471, 1531), (1441, 1532, 1407, 1346), (1371, 1472, 1532, 1441), (1472, 1385, 1470, 1532), (1467, 1533, 1469, 1384), (1359, 1429, 1533, 1467), (1429, 1343, 1413, 1533), (1440, 1534, 1468, 1370), (1341, 1401, 1534, 1440), (1401, 1359, 1467, 1534), (1412, 1535, 1408, 1347), (1370, 1468, 1535, 1412), (1468, 1384, 1466, 1535), (1463, 1536, 1465, 1383), (1374, 1444, 1536, 1463), (1444, 1350, 1415, 1536), (1445, 1537, 1464, 1375), (1351, 1416, 1537, 1445), (1416, 1374, 1463, 1537), (1417, 1538, 1442, 1348), (1375, 1464, 1538, 1417), (1464, 1383, 1462, 1538), (1459, 1539, 1461, 1382), (1364, 1434, 1539, 1459), (1434, 1344, 1448, 1539), (1421, 1540, 1460, 1379), (1345, 1406, 1540, 1421), (1406, 1364, 1459, 1540), (1449, 1541, 1414, 1349), (1379, 1460, 1541, 1449), (1460, 1382, 1458, 1541), (1455, 1542, 1457, 1381), (1367, 1437, 1542, 1455), (1437, 1347, 1419, 1542), (1448, 1543, 1456, 1378), (1344, 1409, 1543, 1448), (1409, 1367, 1455, 1543), (1420, 1544, 1417, 1348), (1378, 1456, 1544, 1420), (1456, 1381, 1454, 1544), (1451, 1545, 1453, 1380), (1365, 1435, 1545, 1451), (1435, 1345, 1421, 1545), (1446, 1546, 1452, 1376), (1346, 1407, 1546, 1446), (1407, 1365, 1451, 1546), (1418, 1547, 1415, 1350), (1376, 1452, 1547, 1418), (1452, 1380, 1450, 1547), (1450, 1548, 1443, 1373), (1380, 1453, 1548, 1450), (1453, 1379, 1449, 1548), (1454, 1549, 1445, 1375), (1381, 1457, 1549, 1454), (1457, 1377, 1447, 1549), (1458, 1550, 1442, 1372), (1382, 1461, 1550, 1458), (1461, 1378, 1420, 1550), (1462, 1551, 1414, 1372), (1383, 1465, 1551, 1462), (1465, 1373, 1443, 1551), (1466, 1552, 1436, 1366), (1384, 1469, 1552, 1466), (1469, 1371, 1441, 1552), (1470, 1553, 1435, 1365), (1385, 1473, 1553, 1470), (1473, 1369, 1439, 1553), (1474, 1554, 1437, 1367), (1386, 1477, 1554, 1474), (1477, 1370, 1412, 1554), (1478, 1555, 1444, 1374), (1387, 1481, 1555, 1478), (1481, 1376, 1418, 1555), (1482, 1556, 1434, 1364), (1388, 1485, 1556, 1482), (1485, 1368, 1410, 1556), (1486, 1557, 1403, 1361), (1389, 1489, 1557, 1486), (1489, 1358, 1428, 1557), (1490, 1558, 1433, 1363), (1390, 1493, 1558, 1490), (1493, 1352, 1422, 1558), (1494, 1559, 1431, 1361), (1391, 1497, 1559, 1494), (1497, 1360, 1402, 1559), (1498, 1560, 1428, 1358), (1392, 1501, 1560, 1498), (1501, 1357, 1399, 1560), (1502, 1561, 1425, 1355), (1393, 1505, 1561, 1502), (1505, 1354, 1396, 1561), (1787, 1651, 1564, 1622), (1786, 1654, 1568, 1625), (1785, 1657, 1566, 1628), (1784, 1659, 1562, 1648), (1783, 1629, 1568, 1654), (1782, 1660, 1570, 1636), (1781, 1670, 1576, 1644), (1780, 1663, 1573, 1638), (1779, 1661, 1571, 1665), (1778, 1662, 1572, 1667), (1777, 1640, 1575, 1669), (1776, 1668, 1574, 1646), (1775, 1671, 1577, 1673), (1774, 1669, 1575, 1675), (1773, 1641, 1599, 1676), (1772, 1678, 1606, 1677), (1771, 1679, 1605, 1647), (1770, 1643, 1601, 1680), (1769, 1682, 1607, 1681), (1768, 1683, 1603, 1645), (1767, 1640, 1598, 1684), (1766, 1686, 1608, 1685), (1765, 1687, 1604, 1674), (1764, 1668, 1598, 1688), (1763, 1690, 1609, 1689), (1762, 1691, 1599, 1641), (1761, 1634, 1592, 1692), (1760, 1694, 1610, 1693), (1759, 1695, 1597, 1639), (1758, 1633, 1591, 1696), (1757, 1698, 1611, 1697), (1756, 1699, 1595, 1637), (1755, 1635, 1593, 1700), (1754, 1702, 1612, 1701), (1753, 1703, 1596, 1666), (1752, 1642, 1600, 1704), (1751, 1706, 1613, 1705), (1750, 1707, 1602, 1672), (1749, 1632, 1590, 1708), (1748, 1710, 1614, 1709), (1747, 1711, 1594, 1664), (1746, 1657, 1587, 1712), (1745, 1714, 1615, 1713), (1744, 1715, 1584, 1626), (1743, 1631, 1589, 1716), (1742, 1718, 1616, 1717), (1741, 1719, 1578, 1620), (1740, 1629, 1587, 1720), (1739, 1722, 1617, 1721), (1738, 1723, 1586, 1656), (1737, 1626, 1584, 1724), (1736, 1726, 1618, 1725), (1735, 1727, 1583, 1653), (1734, 1623, 1581, 1728), (1733, 1730, 1619, 1729), (1732, 1731, 1580, 1650), (1729, 1619, 1731, 1732), (1579, 1729, 1732, 1621), (1621, 1732, 1650, 1565), (1620, 1578, 1730, 1733), (1563, 1620, 1733, 1649), (1649, 1733, 1729, 1579), (1648, 1562, 1623, 1734), (1578, 1648, 1734, 1730), (1730, 1734, 1728, 1619), (1725, 1618, 1727, 1735), (1582, 1725, 1735, 1624), (1624, 1735, 1653, 1569), (1650, 1580, 1726, 1736), (1565, 1650, 1736, 1652), (1652, 1736, 1725, 1582), (1622, 1564, 1626, 1737), (1580, 1622, 1737, 1726), (1726, 1737, 1724, 1618), (1721, 1617, 1723, 1738), (1585, 1721, 1738, 1627), (1627, 1738, 1656, 1567), (1653, 1583, 1722, 1739), (1569, 1653, 1739, 1655), (1655, 1739, 1721, 1585), (1625, 1568, 1629, 1740), (1583, 1625, 1740, 1722), (1722, 1740, 1720, 1617), (1717, 1616, 1719, 1741), (1588, 1717, 1741, 1630), (1630, 1741, 1620, 1563), (1656, 1586, 1718, 1742), (1567, 1656, 1742, 1658), (1658, 1742, 1717, 1588), (1628, 1566, 1631, 1743), (1586, 1628, 1743, 1718), (1718, 1743, 1716, 1616), (1713, 1615, 1715, 1744), (1581, 1713, 1744, 1651), (1651, 1744, 1626, 1564), (1659, 1589, 1714, 1745), (1562, 1659, 1745, 1623), (1623, 1745, 1713, 1581), (1631, 1566, 1657, 1746), (1589, 1631, 1746, 1714), (1714, 1746, 1712, 1615), (1709, 1614, 1711, 1747), (1579, 1709, 1747, 1649), (1649, 1747, 1664, 1563), (1637, 1595, 1710, 1748), (1565, 1637, 1748, 1621), (1621, 1748, 1709, 1579), (1665, 1571, 1632, 1749), (1595, 1665, 1749, 1710), (1710, 1749, 1708, 1614), (1705, 1613, 1707, 1750), (1592, 1705, 1750, 1662), (1662, 1750, 1672, 1572), (1645, 1603, 1706, 1751), (1573, 1645, 1751, 1634), (1634, 1751, 1705, 1592), (1673, 1577, 1642, 1752), (1603, 1673, 1752, 1706), (1706, 1752, 1704, 1613), (1701, 1612, 1703, 1753), (1588, 1701, 1753, 1658), (1658, 1753, 1666, 1567), (1664, 1594, 1702, 1754), (1563, 1664, 1754, 1630), (1630, 1754, 1701, 1588), (1636, 1570, 1635, 1755), (1594, 1636, 1755, 1702), (1702, 1755, 1700, 1612), (1697, 1611, 1699, 1756), (1582, 1697, 1756, 1652), (1652, 1756, 1637, 1565), (1639, 1597, 1698, 1757), (1569, 1639, 1757, 1624), (1624, 1757, 1697, 1582), (1667, 1572, 1633, 1758), (1597, 1667, 1758, 1698), (1698, 1758, 1696, 1611), (1693, 1610, 1695, 1759), (1585, 1693, 1759, 1655), (1655, 1759, 1639, 1569), (1666, 1596, 1694, 1760), (1567, 1666, 1760, 1627), (1627, 1760, 1693, 1585), (1638, 1573, 1634, 1761), (1596, 1638, 1761, 1694), (1694, 1761, 1692, 1610), (1689, 1609, 1691, 1762), (1600, 1689, 1762, 1670), (1670, 1762, 1641, 1576), (1671, 1601, 1690, 1763), (1577, 1671, 1763, 1642), (1642, 1763, 1689, 1600), (1643, 1574, 1668, 1764), (1601, 1643, 1764, 1690), (1690, 1764, 1688, 1609), (1685, 1608, 1687, 1765), (1590, 1685, 1765, 1660), (1660, 1765, 1674, 1570), (1647, 1605, 1686, 1766), (1571, 1647, 1766, 1632), (1632, 1766, 1685, 1590), (1675, 1575, 1640, 1767), (1605, 1675, 1767, 1686), (1686, 1767, 1684, 1608), (1681, 1607, 1683, 1768), (1593, 1681, 1768, 1663), (1663, 1768, 1645, 1573), (1674, 1604, 1682, 1769), (1570, 1674, 1769, 1635), (1635, 1769, 1681, 1593), (1646, 1574, 1643, 1770), (1604, 1646, 1770, 1682), (1682, 1770, 1680, 1607), (1677, 1606, 1679, 1771), (1591, 1677, 1771, 1661), (1661, 1771, 1647, 1571), (1672, 1602, 1678, 1772), (1572, 1672, 1772, 1633), (1633, 1772, 1677, 1591), (1644, 1576, 1641, 1773), (1602, 1644, 1773, 1678), (1678, 1773, 1676, 1606), (1676, 1599, 1669, 1774), (1606, 1676, 1774, 1679), (1679, 1774, 1675, 1605), (1680, 1601, 1671, 1775), (1607, 1680, 1775, 1683), (1683, 1775, 1673, 1603), (1684, 1598, 1668, 1776), (1608, 1684, 1776, 1687), (1687, 1776, 1646, 1604), (1688, 1598, 1640, 1777), (1609, 1688, 1777, 1691), (1691, 1777, 1669, 1599), (1692, 1592, 1662, 1778), (1610, 1692, 1778, 1695), (1695, 1778, 1667, 1597), (1696, 1591, 1661, 1779), (1611, 1696, 1779, 1699), (1699, 1779, 1665, 1595), (1700, 1593, 1663, 1780), (1612, 1700, 1780, 1703), (1703, 1780, 1638, 1596), (1704, 1600, 1670, 1781), (1613, 1704, 1781, 1707), (1707, 1781, 1644, 1602), (1708, 1590, 1660, 1782), (1614, 1708, 1782, 1711), (1711, 1782, 1636, 1594), (1712, 1587, 1629, 1783), (1615, 1712, 1783, 1715), (1715, 1783, 1654, 1584), (1716, 1589, 1659, 1784), (1616, 1716, 1784, 1719), (1719, 1784, 1648, 1578), (1720, 1587, 1657, 1785), (1617, 1720, 1785, 1723), (1723, 1785, 1628, 1586), (1724, 1584, 1654, 1786), (1618, 1724, 1786, 1727), (1727, 1786, 1625, 1583), (1728, 1581, 1651, 1787), (1619, 1728, 1787, 1731), (1731, 1787, 1622, 1580)])
me_frame.materials.append(mat_copper)
me_frame.use_remesh_preserve_volume = False
me_frame.use_remesh_preserve_attributes = False
me_frame.use_mirror_vertex_groups = False
me_frame.update()

# ---- objects
ob_cube = bpy.data.objects.new('Cube', me_cube)
ob_sun = bpy.data.objects.new('Sun', light_sun)
ob_paddle = bpy.data.objects.new('Paddle', me_frame)
ob_camera = bpy.data.objects.new('Camera', cam_camera)

# ---- transforms, parenting, visibility, modifiers, constraints
ob_cube.location = (0.0, 0.0, 1.424)
ob_cube.scale = (0.1838, 0.1838, 0.1838)
ob_cube.lineart.crease_threshold = 0.0
ob_sun.location = (3.491, -4.64, 3.829)
ob_sun.rotation_euler = (1.059, -0.0, 0.7303)
ob_sun.scale = (1.0, 1.0, 2.16)
ob_sun.lineart.crease_threshold = 0.0
ob_paddle.location = (0.0, 0.0, 1.424)
ob_paddle.lineart.crease_threshold = 0.0
ob_camera.location = (6.283, -5.389, 4.661)
ob_camera.rotation_euler = (1.167, 0.01082, 0.8149)
ob_camera.lock_rotations_4d = False
ob_camera.empty_display_type = 'ARROWS'
ob_camera.color = (0.0, 0.0, 0.0, 0.0)
ob_camera.display_type = 'WIRE'
ob_camera.lineart.crease_threshold = 0.0

# ---- collection membership
col_collection_1.objects.link(ob_cube)
col_collection_1.objects.link(ob_sun)
col_collection_1.objects.link(ob_paddle)
col_collection_1.objects.link(ob_camera)

# ---- scene / render settings (as saved in the file)
scene.camera = ob_camera
scene.frame_start = 1; scene.frame_end = 250; scene.frame_set(3)
scene.render.engine = 'CYCLES'
scene.render.image_settings.color_mode = 'RGB'
scene.render.image_settings.compression = 90
scene.render.resolution_percentage = 50
scene.render.dither_intensity = 0.0
scene.render.bake_margin = 2
scene.render.bake_bias = 0.0
scene.cycles.use_denoising = False
scene.cycles.samples = 100
scene.cycles.sampling_pattern = 'TABULATED_SOBOL'
scene.cycles.light_sampling_threshold = 0.0
scene.cycles.use_adaptive_sampling = False
scene.cycles.use_light_tree = False
scene.cycles.blur_glossy = 0.0
scene.cycles.volume_bounces = 1
scene.cycles.pixel_filter_type = 'GAUSSIAN'
scene.cycles.sample_clamp_indirect = 0.0
scene.view_settings.view_transform = 'Standard'
bpy.context.view_layer.update()
